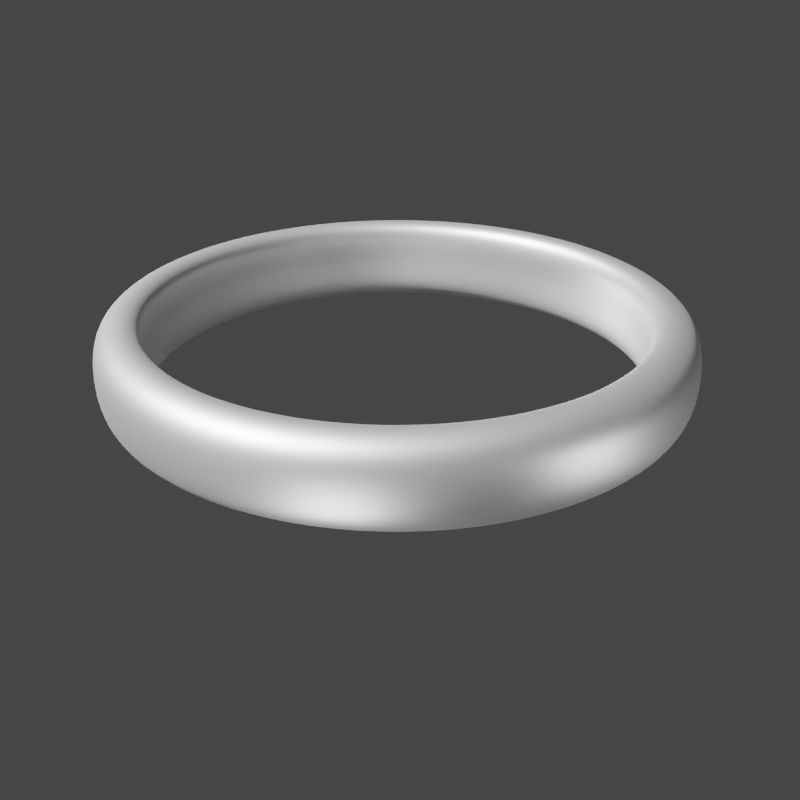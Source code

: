 # Source: misc.blend  (saved by Blender 3.3.6; exported with 4.5.12 LTS)
import bpy
from mathutils import Matrix  # noqa: F401  (used for matrix-valued properties, if any)

bpy.ops.wm.read_factory_settings(use_empty=True)
scene = bpy.context.scene
scene.name = 'Scene'

# ---- collections
col_collection = bpy.data.collections.new('Collection'); scene.collection.children.link(col_collection)
col_lights___camera = bpy.data.collections.new('lights + camera'); scene.collection.children.link(col_lights___camera)
col_parts = bpy.data.collections.new('Parts'); scene.collection.children.link(col_parts)

# ---- materials (node trees are filled in below, after node groups)
mat_material = bpy.data.materials.new('Material')
mat_material.alpha_threshold = 0.0
mat_material.use_transparent_shadow = False
mat_material.roughness = 0.5
mat_material.line_color = (0.0, 0.0, 0.0, 1.0)
mat_metal = bpy.data.materials.new('Metal')
mat_metal.use_transparent_shadow = False

# ---- node groups
ng_auto_smooth = bpy.data.node_groups.new('Auto Smooth', 'GeometryNodeTree')
_s = ng_auto_smooth.interface.new_socket(name='Geometry', in_out='OUTPUT', socket_type='NodeSocketGeometry')
_s = ng_auto_smooth.interface.new_socket(name='Geometry', in_out='INPUT', socket_type='NodeSocketGeometry')
_s = ng_auto_smooth.interface.new_socket(name='Angle', in_out='INPUT', socket_type='NodeSocketFloat')
_s.subtype = 'ANGLE'
_s.min_value = 0.0
_s.max_value = 3.142
ng_auto_smooth.is_modifier = True
_N = ng_auto_smooth.nodes; _L = ng_auto_smooth.links
n0 = _N.new('NodeGroupOutput'); n0.name = 'Group Output'; n0.location = (480, -100)
n1 = _N.new('NodeGroupInput'); n1.name = 'Group Input'; n1.location = (-420, -300)
n2 = _N.new('NodeGroupInput'); n2.name = 'Group Input.001'; n2.location = (-60, -100)
n3 = _N.new('GeometryNodeSetShadeSmooth'); n3.name = 'Set Shade Smooth'; n3.location = (120, -100)
n3.domain = 'EDGE'
n4 = _N.new('GeometryNodeSetShadeSmooth'); n4.name = 'Set Shade Smooth.001'; n4.location = (300, -100)
n5 = _N.new('GeometryNodeInputMeshEdgeAngle'); n5.name = 'Edge Angle'; n5.location = (-420, -220)
n6 = _N.new('GeometryNodeInputEdgeSmooth'); n6.name = 'Is Edge Smooth'; n6.location = (-60, -160)
n7 = _N.new('GeometryNodeInputShadeSmooth'); n7.name = 'Is Face Smooth'; n7.location = (-240, -340)
n8 = _N.new('FunctionNodeBooleanMath'); n8.name = 'Boolean Math'; n8.location = (-60, -220)
n9 = _N.new('FunctionNodeCompare'); n9.name = 'Compare'; n9.location = (-240, -180)
n9.operation = 'LESS_EQUAL'
_L.new(n5.outputs[0], n9.inputs[0])
_L.new(n4.outputs[0], n0.inputs[0])
_L.new(n1.outputs[1], n9.inputs[1])
_L.new(n9.outputs[0], n8.inputs[0])
_L.new(n7.outputs[0], n8.inputs[1])
_L.new(n2.outputs[0], n3.inputs[0])
_L.new(n6.outputs[0], n3.inputs[1])
_L.new(n3.outputs[0], n4.inputs[0])
_L.new(n8.outputs[0], n3.inputs[2])
n0.is_active_output = True

# ---- material node trees
mat_material.use_nodes = True; mat_material.node_tree.nodes.clear()
_N = mat_material.node_tree.nodes; _L = mat_material.node_tree.links
n0 = _N.new('ShaderNodeOutputMaterial'); n0.name = 'Material Output'; n0.location = (300, 300)
n1 = _N.new('ShaderNodeBsdfPrincipled'); n1.name = 'Principled BSDF'; n1.location = (10, 300)
n1.distribution = 'GGX'
n1.subsurface_method = 'RANDOM_WALK_SKIN'
n1.inputs[3].default_value = 1.45
n1.inputs[27].default_value = (0.0, 0.0, 0.0, 1.0)
n1.inputs[28].default_value = 1.0
_L.new(n1.outputs[0], n0.inputs[0])
n0.is_active_output = True
mat_metal.use_nodes = True; mat_metal.node_tree.nodes.clear()
_N = mat_metal.node_tree.nodes; _L = mat_metal.node_tree.links
n0 = _N.new('ShaderNodeBsdfPrincipled'); n0.name = 'Principled BSDF'; n0.location = (10, 300)
n0.distribution = 'GGX'
n0.subsurface_method = 'RANDOM_WALK_SKIN'
n0.inputs[1].default_value = 0.8819
n0.inputs[2].default_value = 0.5157
n0.inputs[3].default_value = 1.45
n0.inputs[27].default_value = (0.0, 0.0, 0.0, 1.0)
n0.inputs[28].default_value = 1.0
n1 = _N.new('ShaderNodeOutputMaterial'); n1.name = 'Material Output'; n1.location = (300, 300)
_L.new(n0.outputs[0], n1.inputs[0])
n1.is_active_output = True

# ---- world
world_world = bpy.data.worlds.new('World'); scene.world = world_world
world_world.use_nodes = True; world_world.node_tree.nodes.clear()
_N = world_world.node_tree.nodes; _L = world_world.node_tree.links
n0 = _N.new('ShaderNodeOutputWorld'); n0.name = 'World Output'; n0.location = (300, 300)
n1 = _N.new('ShaderNodeBackground'); n1.name = 'Background'; n1.location = (10, 300)
n1.inputs[0].default_value = (0.05088, 0.05088, 0.05088, 1.0)
_L.new(n1.outputs[0], n0.inputs[0])
n0.is_active_output = True
world_world.color = (0.05088, 0.05088, 0.05088)
world_world.use_sun_shadow = False
world_world.sun_shadow_jitter_overblur = 0.0

# ---- cameras
cam_camera = bpy.data.cameras.new('Camera')
cam_camera.clip_end = 100.0
cam_camera.ortho_scale = 7.314

# ---- lights
light_light = bpy.data.lights.new('Light', 'SUN')
light_light.transmission_factor = 0.0
light_light.angle = 0.1993
light_light.shadow_soft_size = 0.1
light_light.shadow_cascade_max_distance = 1000.0
light_point = bpy.data.lights.new('Point', 'POINT')
light_point.transmission_factor = 0.0
light_point.energy = 100.0
light_point.shadow_soft_size = 0.25
light_point.shadow_maximum_resolution = 0.006
light_point.use_absolute_resolution = True
light_point_001 = bpy.data.lights.new('Point.001', 'POINT')
light_point_001.transmission_factor = 0.0
light_point_001.energy = 20.0
light_point_001.shadow_soft_size = 0.25
light_point_001.shadow_maximum_resolution = 0.006
light_point_001.use_absolute_resolution = True
light_point_002 = bpy.data.lights.new('Point.002', 'POINT')
light_point_002.transmission_factor = 0.0
light_point_002.energy = 20.0
light_point_002.shadow_soft_size = 0.25
light_point_002.shadow_maximum_resolution = 0.006
light_point_002.use_absolute_resolution = True

# ---- meshes
me_cube = bpy.data.meshes.new('Cube')
me_cube.from_pydata([(3.023, 1.0, 0.9854), (3.023, 1.0, 0.0), (3.023, -1.0, 0.9854), (3.023, -1.0, 0.0), (-3.023, 1.0, 0.9854), (-3.023, 1.0, 0.0), (-3.023, -1.0, 0.9854), (-3.023, -1.0, 0.0), (2.047, 1.0, 0.0), (1.983, 1.0, 0.0), (2.015, 1.0, 0.0), (1.04, 1.0, 0.0), (0.9755, 1.0, 0.0), (1.008, 1.0, 0.0), (0.0321, 1.0, 0.0), (-0.0321, 1.0, 0.0), (0.0, 1.0, 0.0), (-0.9755, 1.0, 0.0), (-1.04, 1.0, 0.0), (-1.008, 1.0, 0.0), (-1.983, 1.0, 0.0), (-2.047, 1.0, 0.0), (-2.015, 1.0, 0.0), (2.047, -1.0, 0.9854), (1.983, -1.0, 0.9854), (2.015, -1.0, 0.9356), (1.04, -1.0, 0.9854), (0.9755, -1.0, 0.9854), (1.008, -1.0, 0.9356), (0.0321, -1.0, 0.9854), (-0.0321, -1.0, 0.9854), (0.0, -1.0, 0.9356), (-0.9755, -1.0, 0.9854), (-1.04, -1.0, 0.9854), (-1.008, -1.0, 0.9356), (-1.983, -1.0, 0.9854), (-2.047, -1.0, 0.9854), (-2.015, -1.0, 0.9356), (-1.983, -1.0, 0.0), (-2.047, -1.0, 0.0), (-2.015, -1.0, 0.0), (-0.9755, -1.0, 0.0), (-1.04, -1.0, 0.0), (-1.008, -1.0, 0.0), (0.0321, -1.0, 0.0), (-0.0321, -1.0, 0.0), (0.0, -1.0, 0.0), (1.04, -1.0, 0.0), (0.9755, -1.0, 0.0), (1.008, -1.0, 0.0), (2.047, -1.0, 0.0), (1.983, -1.0, 0.0), (2.015, -1.0, 0.0), (-2.047, 1.0, 0.9854), (-1.983, 1.0, 0.9854), (-2.015, 1.0, 0.9356), (-1.04, 1.0, 0.9854), (-0.9755, 1.0, 0.9854), (-1.008, 1.0, 0.9356), (-0.0321, 1.0, 0.9854), (0.0321, 1.0, 0.9854), (0.0, 1.0, 0.9356), (0.9755, 1.0, 0.9854), (1.04, 1.0, 0.9854), (1.008, 1.0, 0.9356), (1.983, 1.0, 0.9854), (2.047, 1.0, 0.9854), (2.015, 1.0, 0.9356)], [], [(53, 4, 6, 36), (7, 6, 4, 5), (11, 63, 65, 9), (1, 0, 2, 3), (11, 9, 51, 47), (0, 66, 23, 2), (5, 21, 39, 7), (20, 18, 42, 38), (17, 15, 45, 41), (14, 12, 48, 44), (5, 4, 53, 21), (20, 54, 56, 18), (17, 57, 59, 15), (14, 60, 62, 12), (8, 1, 3, 50), (65, 63, 26, 24), (3, 2, 23, 50), (59, 57, 32, 30), (56, 54, 35, 33), (39, 36, 6, 7), (51, 24, 26, 47), (62, 60, 29, 27), (48, 27, 29, 44), (45, 30, 32, 41), (42, 33, 35, 38), (54, 20, 22, 55), (55, 22, 21, 53), (57, 17, 19, 58), (58, 19, 18, 56), (60, 14, 16, 61), (61, 16, 15, 59), (63, 11, 13, 64), (64, 13, 12, 62), (66, 8, 10, 67), (67, 10, 9, 65), (20, 38, 40, 22), (22, 40, 39, 21), (17, 41, 43, 19), (19, 43, 42, 18), (14, 44, 46, 16), (16, 46, 45, 15), (11, 47, 49, 13), (13, 49, 48, 12), (8, 50, 52, 10), (10, 52, 51, 9), (24, 51, 52, 25), (25, 52, 50, 23), (27, 48, 49, 28), (28, 49, 47, 26), (30, 45, 46, 31), (31, 46, 44, 29), (33, 42, 43, 34), (34, 43, 41, 32), (36, 39, 40, 37), (37, 40, 38, 35), (65, 24, 25, 67), (67, 25, 23, 66), (62, 27, 28, 64), (64, 28, 26, 63), (59, 30, 31, 61), (61, 31, 29, 60), (56, 33, 34, 58), (58, 34, 32, 57), (53, 36, 37, 55), (55, 37, 35, 54), (8, 66, 0, 1)])
_uv = me_cube.uv_layers.new(name='UVMap')
_uv.uv.foreach_set('vector', [0.836, 0.5, 0.875, 0.5, 0.875, 0.75, 0.836, 0.75, 0.375, 0.0, 0.625, 0.0, 0.625, 0.25, 0.375, 0.25, 0.375, 0.4193, 0.625, 0.4193, 0.625, 0.4557, 0.375, 0.4557, 0.375, 0.5, 0.625, 0.5, 0.625, 0.75, 0.375, 0.75, 0.2943, 0.5, 0.3307, 0.5, 0.3307, 0.75, 0.2943, 0.75, 0.625, 0.5, 0.664, 0.5, 0.664, 0.75, 0.625, 0.75, 0.125, 0.5, 0.164, 0.5, 0.164, 0.75, 0.125, 0.75, 0.1693, 0.5, 0.2057, 0.5, 0.2057, 0.75, 0.1693, 0.75, 0.211, 0.5, 0.2473, 0.5, 0.2473, 0.75, 0.211, 0.75, 0.2527, 0.5, 0.289, 0.5, 0.289, 0.75, 0.2527, 0.75, 0.375, 0.25, 0.625, 0.25, 0.625, 0.289, 0.375, 0.289, 0.375, 0.2943, 0.625, 0.2943, 0.625, 0.3307, 0.375, 0.3307, 0.375, 0.336, 0.625, 0.336, 0.625, 0.3723, 0.375, 0.3723, 0.375, 0.3777, 0.625, 0.3777, 0.625, 0.414, 0.375, 0.414, 0.336, 0.5, 0.375, 0.5, 0.375, 0.75, 0.336, 0.75, 0.6693, 0.5, 0.7057, 0.5, 0.7057, 0.75, 0.6693, 0.75, 0.375, 0.75, 0.625, 0.75, 0.625, 0.789, 0.375, 0.789, 0.7527, 0.5, 0.789, 0.5, 0.789, 0.75, 0.7527, 0.75, 0.7943, 0.5, 0.8307, 0.5, 0.8307, 0.75, 0.7943, 0.75, 0.375, 0.961, 0.625, 0.961, 0.625, 1.0, 0.375, 1.0, 0.375, 0.7943, 0.625, 0.7943, 0.625, 0.8307, 0.375, 0.8307, 0.711, 0.5, 0.7473, 0.5, 0.7473, 0.75, 0.711, 0.75, 0.375, 0.836, 0.625, 0.836, 0.625, 0.8723, 0.375, 0.8723, 0.375, 0.8777, 0.625, 0.8777, 0.625, 0.914, 0.375, 0.914, 0.375, 0.9193, 0.625, 0.9193, 0.625, 0.9557, 0.375, 0.9557, 0.625, 0.2943, 0.375, 0.2943, 0.375, 0.2917, 0.625, 0.2917, 0.625, 0.2917, 0.375, 0.2917, 0.375, 0.289, 0.625, 0.289, 0.625, 0.336, 0.375, 0.336, 0.375, 0.3333, 0.625, 0.3333, 0.625, 0.3333, 0.375, 0.3333, 0.375, 0.3307, 0.625, 0.3307, 0.625, 0.3777, 0.375, 0.3777, 0.375, 0.375, 0.625, 0.375, 0.625, 0.375, 0.375, 0.375, 0.375, 0.3723, 0.625, 0.3723, 0.625, 0.4193, 0.375, 0.4193, 0.375, 0.4167, 0.625, 0.4167, 0.625, 0.4167, 0.375, 0.4167, 0.375, 0.414, 0.625, 0.414, 0.625, 0.461, 0.375, 0.461, 0.375, 0.4583, 0.625, 0.4583, 0.625, 0.4583, 0.375, 0.4583, 0.375, 0.4557, 0.625, 0.4557, 0.1693, 0.5, 0.1693, 0.75, 0.1667, 0.75, 0.1667, 0.5, 0.1667, 0.5, 0.1667, 0.75, 0.164, 0.75, 0.164, 0.5, 0.211, 0.5, 0.211, 0.75, 0.2083, 0.75, 0.2083, 0.5, 0.2083, 0.5, 0.2083, 0.75, 0.2057, 0.75, 0.2057, 0.5, 0.2527, 0.5, 0.2527, 0.75, 0.25, 0.75, 0.25, 0.5, 0.25, 0.5, 0.25, 0.75, 0.2473, 0.75, 0.2473, 0.5, 0.2943, 0.5, 0.2943, 0.75, 0.2917, 0.75, 0.2917, 0.5, 0.2917, 0.5, 0.2917, 0.75, 0.289, 0.75, 0.289, 0.5, 0.336, 0.5, 0.336, 0.75, 0.3333, 0.75, 0.3333, 0.5, 0.3333, 0.5, 0.3333, 0.75, 0.3307, 0.75, 0.3307, 0.5, 0.625, 0.7943, 0.375, 0.7943, 0.375, 0.7917, 0.625, 0.7917, 0.625, 0.7917, 0.375, 0.7917, 0.375, 0.789, 0.625, 0.789, 0.625, 0.836, 0.375, 0.836, 0.375, 0.8333, 0.625, 0.8333, 0.625, 0.8333, 0.375, 0.8333, 0.375, 0.8307, 0.625, 0.8307, 0.625, 0.8777, 0.375, 0.8777, 0.375, 0.875, 0.625, 0.875, 0.625, 0.875, 0.375, 0.875, 0.375, 0.8723, 0.625, 0.8723, 0.625, 0.9193, 0.375, 0.9193, 0.375, 0.9167, 0.625, 0.9167, 0.625, 0.9167, 0.375, 0.9167, 0.375, 0.914, 0.625, 0.914, 0.625, 0.961, 0.375, 0.961, 0.375, 0.9583, 0.625, 0.9583, 0.625, 0.9583, 0.375, 0.9583, 0.375, 0.9557, 0.625, 0.9557, 0.6693, 0.5, 0.6693, 0.75, 0.6667, 0.75, 0.6667, 0.5, 0.6667, 0.5, 0.6667, 0.75, 0.664, 0.75, 0.664, 0.5, 0.711, 0.5, 0.711, 0.75, 0.7083, 0.75, 0.7083, 0.5, 0.7083, 0.5, 0.7083, 0.75, 0.7057, 0.75, 0.7057, 0.5, 0.7527, 0.5, 0.7527, 0.75, 0.75, 0.75, 0.75, 0.5, 0.75, 0.5, 0.75, 0.75, 0.7473, 0.75, 0.7473, 0.5, 0.7943, 0.5, 0.7943, 0.75, 0.7917, 0.75, 0.7917, 0.5, 0.7917, 0.5, 0.7917, 0.75, 0.789, 0.75, 0.789, 0.5, 0.836, 0.5, 0.836, 0.75, 0.8333, 0.75, 0.8333, 0.5, 0.8333, 0.5, 0.8333, 0.75, 0.8307, 0.75, 0.8307, 0.5, 0.375, 0.461, 0.625, 0.461, 0.625, 0.5, 0.375, 0.5])
me_cube.materials.append(mat_material)
me_cube.use_mirror_vertex_groups = False
me_cube.update()
me_cube_001 = bpy.data.meshes.new('Cube.001')
me_cube_001.from_pydata([(-1.0, -1.0, -1.0), (-1.0, -1.0, 1.0), (-1.0, 1.0, -1.0), (-1.0, 1.0, 1.0), (1.0, -1.0, -1.0), (1.0, -1.0, 1.0), (1.0, 1.0, -1.0), (1.0, 1.0, 1.0)], [], [(0, 1, 3, 2), (2, 3, 7, 6), (6, 7, 5, 4), (4, 5, 1, 0), (2, 6, 4, 0), (7, 3, 1, 5)])
_uv = me_cube_001.uv_layers.new(name='UVMap')
_uv.uv.foreach_set('vector', [0.375, 0.0, 0.625, 0.0, 0.625, 0.25, 0.375, 0.25, 0.375, 0.25, 0.625, 0.25, 0.625, 0.5, 0.375, 0.5, 0.375, 0.5, 0.625, 0.5, 0.625, 0.75, 0.375, 0.75, 0.375, 0.75, 0.625, 0.75, 0.625, 1.0, 0.375, 1.0, 0.125, 0.5, 0.375, 0.5, 0.375, 0.75, 0.125, 0.75, 0.625, 0.5, 0.875, 0.5, 0.875, 0.75, 0.625, 0.75])
me_cube_001.update()
me_cube_002 = bpy.data.meshes.new('Cube.002')
me_cube_002.from_pydata([(-1.0, -1.0, -0.3562), (-1.0, -1.0, 0.3562), (-1.0, 1.0, -0.3562), (-1.0, 1.0, 0.3562), (1.0, -1.0, -0.3562), (1.0, -1.0, 0.3562), (1.0, 1.0, -0.3562), (1.0, 1.0, 0.3562), (-0.05865, 1.0, -0.3562), (0.05865, 1.0, -0.3562), (0.0, 1.0, -0.3562), (0.05865, 1.0, 0.3562), (-0.05865, 1.0, 0.3562), (0.0, 1.0, 0.2678), (0.05865, -1.0, -0.3562), (-0.05865, -1.0, -0.3562), (0.0, -1.0, -0.3562), (-0.05865, -1.0, 0.3562), (0.05865, -1.0, 0.3562), (0.0, -1.0, 0.2678), (-1.0, 0.2885, -0.3562), (-1.0, -0.2608, -0.3562), (-1.0, -0.2608, 0.3562), (-1.0, 0.2885, 0.3562), (1.0, -0.2608, -0.3562), (1.0, 0.2885, -0.3562), (1.0, 0.2885, 0.3562), (1.0, -0.2608, 0.3562), (-0.05865, 0.2885, 0.3562), (-0.05865, -0.2608, 0.3562), (0.0, -0.2608, 0.2678), (0.0, 0.2885, 0.2678), (0.05865, -0.2608, 0.3562), (0.05865, 0.2885, 0.3562), (0.05865, 0.2885, -0.3562), (0.05865, -0.2608, -0.3562), (0.0, -0.2608, -0.3562), (0.0, 0.2885, -0.3562), (-0.05865, -0.2608, -0.3562), (-0.05865, 0.2885, -0.3562), (-1.0, 0.2848, -0.3562), (-1.0, -0.257, -0.3562), (-1.0, 0.0, -0.3562), (-1.0, -0.257, 0.3562), (-1.0, 0.2848, 0.3562), (-1.0, 0.0, 0.3562), (1.0, -0.257, -0.3562), (1.0, 0.2848, -0.3562), (1.0, 0.0, -0.3562), (1.0, -0.257, 0.3562), (1.0, 0.2848, 0.3562), (1.0, 0.0, 0.3562), (-0.05865, -0.257, 0.3562), (-0.05865, 0.2848, 0.3562), (-0.05865, 0.0, 0.3562), (0.0, -0.257, 0.3558), (0.0, 0.2848, 0.3558), (0.0, 0.0, 0.3558), (0.05865, 0.2848, 0.3562), (0.05865, -0.257, 0.3562), (0.05865, 0.0, 0.3562), (0.05865, -0.257, -0.3562), (0.05865, 0.2848, -0.3562), (0.05865, 0.0, -0.3562), (0.0, -0.257, -0.3562), (0.0, 0.2848, -0.3562), (0.0, 0.0, -0.3562), (-0.05865, 0.2848, -0.3562), (-0.05865, -0.257, -0.3562), (-0.05865, 0.0, -0.3562)], [], [(20, 23, 3, 2), (27, 32, 18, 5), (24, 27, 5, 4), (21, 38, 15, 0), (4, 5, 18, 14), (29, 22, 1, 17), (9, 11, 7, 6), (15, 17, 1, 0), (35, 24, 4, 14), (29, 17, 19, 30), (30, 19, 18, 32), (35, 14, 16, 36), (36, 16, 15, 38), (17, 15, 16, 19), (19, 16, 14, 18), (11, 9, 10, 13), (13, 10, 8, 12), (2, 3, 12, 8), (10, 37, 39, 8), (9, 34, 37, 10), (34, 62, 65, 37), (13, 31, 33, 11), (61, 35, 36, 64), (12, 28, 31, 13), (28, 53, 56, 31), (9, 6, 25, 34), (46, 49, 27, 24), (12, 3, 23, 28), (34, 25, 47, 62), (2, 8, 39, 20), (28, 23, 44, 53), (6, 7, 26, 25), (49, 59, 32, 27), (7, 11, 33, 26), (26, 33, 58, 50), (0, 1, 22, 21), (41, 68, 38, 21), (20, 39, 67, 40), (52, 29, 30, 55), (61, 46, 24, 35), (40, 44, 23, 20), (52, 43, 22, 29), (25, 26, 50, 47), (31, 56, 58, 33), (55, 30, 32, 59), (37, 65, 67, 39), (64, 36, 38, 68), (44, 40, 42, 45), (45, 42, 41, 43), (59, 49, 51, 60), (60, 51, 50, 58), (49, 46, 48, 51), (51, 48, 47, 50), (68, 41, 42, 69), (69, 42, 40, 67), (43, 52, 54, 45), (45, 54, 53, 44), (46, 61, 63, 48), (48, 63, 62, 47), (52, 55, 57, 54), (54, 57, 56, 53), (55, 59, 60, 57), (57, 60, 58, 56), (61, 64, 66, 63), (63, 66, 65, 62), (64, 68, 69, 66), (66, 69, 67, 65), (21, 22, 43, 41)])
_uv = me_cube_002.uv_layers.new(name='UVMap')
_uv.uv.foreach_set('vector', [0.375, 0.1667, 0.625, 0.1667, 0.625, 0.25, 0.375, 0.25, 0.625, 0.6667, 0.7427, 0.6667, 0.7427, 0.75, 0.625, 0.75, 0.375, 0.6667, 0.625, 0.6667, 0.625, 0.75, 0.375, 0.75, 0.125, 0.6667, 0.2427, 0.6667, 0.2427, 0.75, 0.125, 0.75, 0.375, 0.75, 0.625, 0.75, 0.625, 0.8677, 0.375, 0.8677, 0.7573, 0.6667, 0.875, 0.6667, 0.875, 0.75, 0.7573, 0.75, 0.375, 0.3823, 0.625, 0.3823, 0.625, 0.5, 0.375, 0.5, 0.375, 0.8823, 0.625, 0.8823, 0.625, 1.0, 0.375, 1.0, 0.2573, 0.6667, 0.375, 0.6667, 0.375, 0.75, 0.2573, 0.75, 0.7573, 0.6667, 0.7573, 0.75, 0.75, 0.75, 0.75, 0.6667, 0.75, 0.6667, 0.75, 0.75, 0.7427, 0.75, 0.7427, 0.6667, 0.2573, 0.6667, 0.2573, 0.75, 0.25, 0.75, 0.25, 0.6667, 0.25, 0.6667, 0.25, 0.75, 0.2427, 0.75, 0.2427, 0.6667, 0.625, 0.8823, 0.375, 0.8823, 0.375, 0.875, 0.625, 0.875, 0.625, 0.875, 0.375, 0.875, 0.375, 0.8677, 0.625, 0.8677, 0.625, 0.3823, 0.375, 0.3823, 0.375, 0.375, 0.625, 0.375, 0.625, 0.375, 0.375, 0.375, 0.375, 0.3677, 0.625, 0.3677, 0.375, 0.25, 0.625, 0.25, 0.625, 0.3677, 0.375, 0.3677, 0.25, 0.5, 0.25, 0.5833, 0.2427, 0.5833, 0.2427, 0.5, 0.2573, 0.5, 0.2573, 0.5833, 0.25, 0.5833, 0.25, 0.5, 0.2573, 0.5833, 0.2573, 0.5838, 0.25, 0.5838, 0.25, 0.5833, 0.75, 0.5, 0.75, 0.5833, 0.7427, 0.5833, 0.7427, 0.5, 0.2573, 0.6662, 0.2573, 0.6667, 0.25, 0.6667, 0.25, 0.6662, 0.7573, 0.5, 0.7573, 0.5833, 0.75, 0.5833, 0.75, 0.5, 0.7573, 0.5833, 0.7573, 0.5838, 0.75, 0.5838, 0.75, 0.5833, 0.2573, 0.5, 0.375, 0.5, 0.375, 0.5833, 0.2573, 0.5833, 0.375, 0.6662, 0.625, 0.6662, 0.625, 0.6667, 0.375, 0.6667, 0.7573, 0.5, 0.875, 0.5, 0.875, 0.5833, 0.7573, 0.5833, 0.2573, 0.5833, 0.375, 0.5833, 0.375, 0.5838, 0.2573, 0.5838, 0.125, 0.5, 0.2427, 0.5, 0.2427, 0.5833, 0.125, 0.5833, 0.7573, 0.5833, 0.875, 0.5833, 0.875, 0.5838, 0.7573, 0.5838, 0.375, 0.5, 0.625, 0.5, 0.625, 0.5833, 0.375, 0.5833, 0.625, 0.6662, 0.7427, 0.6662, 0.7427, 0.6667, 0.625, 0.6667, 0.625, 0.5, 0.7427, 0.5, 0.7427, 0.5833, 0.625, 0.5833, 0.625, 0.5833, 0.7427, 0.5833, 0.7427, 0.5838, 0.625, 0.5838, 0.375, 0.0, 0.625, 0.0, 0.625, 0.08333, 0.375, 0.08333, 0.125, 0.6662, 0.2427, 0.6662, 0.2427, 0.6667, 0.125, 0.6667, 0.125, 0.5833, 0.2427, 0.5833, 0.2427, 0.5838, 0.125, 0.5838, 0.7573, 0.6662, 0.7573, 0.6667, 0.75, 0.6667, 0.75, 0.6662, 0.2573, 0.6662, 0.375, 0.6662, 0.375, 0.6667, 0.2573, 0.6667, 0.375, 0.1662, 0.625, 0.1662, 0.625, 0.1667, 0.375, 0.1667, 0.7573, 0.6662, 0.875, 0.6662, 0.875, 0.6667, 0.7573, 0.6667, 0.375, 0.5833, 0.625, 0.5833, 0.625, 0.5838, 0.375, 0.5838, 0.75, 0.5833, 0.75, 0.5838, 0.7427, 0.5838, 0.7427, 0.5833, 0.75, 0.6662, 0.75, 0.6667, 0.7427, 0.6667, 0.7427, 0.6662, 0.25, 0.5833, 0.25, 0.5838, 0.2427, 0.5838, 0.2427, 0.5833, 0.25, 0.6662, 0.25, 0.6667, 0.2427, 0.6667, 0.2427, 0.6662, 0.625, 0.1662, 0.375, 0.1662, 0.375, 0.125, 0.625, 0.125, 0.625, 0.125, 0.375, 0.125, 0.375, 0.0838, 0.625, 0.0838, 0.7427, 0.6662, 0.625, 0.6662, 0.625, 0.625, 0.7427, 0.625, 0.7427, 0.625, 0.625, 0.625, 0.625, 0.5838, 0.7427, 0.5838, 0.625, 0.6662, 0.375, 0.6662, 0.375, 0.625, 0.625, 0.625, 0.625, 0.625, 0.375, 0.625, 0.375, 0.5838, 0.625, 0.5838, 0.2427, 0.6662, 0.125, 0.6662, 0.125, 0.625, 0.2427, 0.625, 0.2427, 0.625, 0.125, 0.625, 0.125, 0.5838, 0.2427, 0.5838, 0.875, 0.6662, 0.7573, 0.6662, 0.7573, 0.625, 0.875, 0.625, 0.875, 0.625, 0.7573, 0.625, 0.7573, 0.5838, 0.875, 0.5838, 0.375, 0.6662, 0.2573, 0.6662, 0.2573, 0.625, 0.375, 0.625, 0.375, 0.625, 0.2573, 0.625, 0.2573, 0.5838, 0.375, 0.5838, 0.7573, 0.6662, 0.75, 0.6662, 0.75, 0.625, 0.7573, 0.625, 0.7573, 0.625, 0.75, 0.625, 0.75, 0.5838, 0.7573, 0.5838, 0.75, 0.6662, 0.7427, 0.6662, 0.7427, 0.625, 0.75, 0.625, 0.75, 0.625, 0.7427, 0.625, 0.7427, 0.5838, 0.75, 0.5838, 0.2573, 0.6662, 0.25, 0.6662, 0.25, 0.625, 0.2573, 0.625, 0.2573, 0.625, 0.25, 0.625, 0.25, 0.5838, 0.2573, 0.5838, 0.25, 0.6662, 0.2427, 0.6662, 0.2427, 0.625, 0.25, 0.625, 0.25, 0.625, 0.2427, 0.625, 0.2427, 0.5838, 0.25, 0.5838, 0.375, 0.08333, 0.625, 0.08333, 0.625, 0.0838, 0.375, 0.0838])
me_cube_002.update()
me_cube_004 = bpy.data.meshes.new('Cube.004')
me_cube_004.from_pydata([(-1.0, -1.0, -0.3562), (-1.0, -1.0, 0.3562), (-1.0, 1.0, -0.3562), (-1.0, 1.0, 0.3562), (1.0, -1.0, -0.3562), (1.0, -1.0, 0.3562), (1.0, 1.0, -0.3562), (1.0, 1.0, 0.3562), (-0.05865, 1.0, -0.3562), (0.05865, 1.0, -0.3562), (0.0, 1.0, -0.3562), (0.05865, 1.0, 0.3562), (-0.05865, 1.0, 0.3562), (0.0, 1.0, 0.2678), (0.05865, -1.0, -0.3562), (-0.05865, -1.0, -0.3562), (0.0, -1.0, -0.3562), (-0.05865, -1.0, 0.3562), (0.05865, -1.0, 0.3562), (0.0, -1.0, 0.2678), (-1.0, 0.3333, -0.3562), (-1.0, -0.3333, -0.3562), (-1.0, -0.3333, 0.3562), (-1.0, 0.3333, 0.3562), (1.0, -0.3333, -0.3562), (1.0, 0.3333, -0.3562), (1.0, 0.3333, 0.3562), (1.0, -0.3333, 0.3562), (-0.05865, 0.3333, 0.3562), (-0.05865, -0.3333, 0.3562), (0.0, -0.3333, 0.2678), (0.0, 0.3333, 0.2678), (0.05865, -0.3333, 0.3562), (0.05865, 0.3333, 0.3562), (0.05865, 0.3333, -0.3562), (0.05865, -0.3333, -0.3562), (0.0, -0.3333, -0.3562), (0.0, 0.3333, -0.3562), (-0.05865, -0.3333, -0.3562), (-0.05865, 0.3333, -0.3562), (-1.0, 0.3296, -0.3562), (-1.0, -0.3296, -0.3562), (-1.0, 0.0, -0.3562), (-1.0, -0.3296, 0.3562), (-1.0, 0.3296, 0.3562), (-1.0, 0.0, 0.3562), (1.0, -0.3296, -0.3562), (1.0, 0.3296, -0.3562), (1.0, 0.0, -0.3562), (1.0, -0.3296, 0.3562), (1.0, 0.3296, 0.3562), (1.0, 0.0, 0.3562), (-0.05865, -0.3296, 0.3562), (-0.05865, 0.3296, 0.3562), (-0.05865, 0.0, 0.3562), (0.0, -0.3296, 0.3558), (0.0, 0.3296, 0.3558), (0.0, 0.0, 0.3558), (0.05865, 0.3296, 0.3562), (0.05865, -0.3296, 0.3562), (0.05865, 0.0, 0.3562), (0.05865, -0.3296, -0.3562), (0.05865, 0.3296, -0.3562), (0.05865, 0.0, -0.3562), (0.0, -0.3296, -0.3562), (0.0, 0.3296, -0.3562), (0.0, 0.0, -0.3562), (-0.05865, 0.3296, -0.3562), (-0.05865, -0.3296, -0.3562), (-0.05865, 0.0, -0.3562)], [], [(20, 23, 3, 2), (27, 32, 18, 5), (24, 27, 5, 4), (21, 38, 15, 0), (4, 5, 18, 14), (29, 22, 1, 17), (9, 11, 7, 6), (15, 17, 1, 0), (35, 24, 4, 14), (29, 17, 19, 30), (30, 19, 18, 32), (35, 14, 16, 36), (36, 16, 15, 38), (17, 15, 16, 19), (19, 16, 14, 18), (11, 9, 10, 13), (13, 10, 8, 12), (2, 3, 12, 8), (10, 37, 39, 8), (9, 34, 37, 10), (34, 62, 65, 37), (13, 31, 33, 11), (61, 35, 36, 64), (12, 28, 31, 13), (28, 53, 56, 31), (9, 6, 25, 34), (46, 49, 27, 24), (12, 3, 23, 28), (34, 25, 47, 62), (2, 8, 39, 20), (28, 23, 44, 53), (6, 7, 26, 25), (49, 59, 32, 27), (7, 11, 33, 26), (26, 33, 58, 50), (0, 1, 22, 21), (41, 68, 38, 21), (20, 39, 67, 40), (52, 29, 30, 55), (61, 46, 24, 35), (40, 44, 23, 20), (52, 43, 22, 29), (25, 26, 50, 47), (31, 56, 58, 33), (55, 30, 32, 59), (37, 65, 67, 39), (64, 36, 38, 68), (44, 40, 42, 45), (45, 42, 41, 43), (59, 49, 51, 60), (60, 51, 50, 58), (49, 46, 48, 51), (51, 48, 47, 50), (68, 41, 42, 69), (69, 42, 40, 67), (43, 52, 54, 45), (45, 54, 53, 44), (46, 61, 63, 48), (48, 63, 62, 47), (52, 55, 57, 54), (54, 57, 56, 53), (55, 59, 60, 57), (57, 60, 58, 56), (61, 64, 66, 63), (63, 66, 65, 62), (64, 68, 69, 66), (66, 69, 67, 65), (21, 22, 43, 41)])
_uv = me_cube_004.uv_layers.new(name='UVMap')
_uv.uv.foreach_set('vector', [0.375, 0.1667, 0.625, 0.1667, 0.625, 0.25, 0.375, 0.25, 0.625, 0.6667, 0.7427, 0.6667, 0.7427, 0.75, 0.625, 0.75, 0.375, 0.6667, 0.625, 0.6667, 0.625, 0.75, 0.375, 0.75, 0.125, 0.6667, 0.2427, 0.6667, 0.2427, 0.75, 0.125, 0.75, 0.375, 0.75, 0.625, 0.75, 0.625, 0.8677, 0.375, 0.8677, 0.7573, 0.6667, 0.875, 0.6667, 0.875, 0.75, 0.7573, 0.75, 0.375, 0.3823, 0.625, 0.3823, 0.625, 0.5, 0.375, 0.5, 0.375, 0.8823, 0.625, 0.8823, 0.625, 1.0, 0.375, 1.0, 0.2573, 0.6667, 0.375, 0.6667, 0.375, 0.75, 0.2573, 0.75, 0.7573, 0.6667, 0.7573, 0.75, 0.75, 0.75, 0.75, 0.6667, 0.75, 0.6667, 0.75, 0.75, 0.7427, 0.75, 0.7427, 0.6667, 0.2573, 0.6667, 0.2573, 0.75, 0.25, 0.75, 0.25, 0.6667, 0.25, 0.6667, 0.25, 0.75, 0.2427, 0.75, 0.2427, 0.6667, 0.625, 0.8823, 0.375, 0.8823, 0.375, 0.875, 0.625, 0.875, 0.625, 0.875, 0.375, 0.875, 0.375, 0.8677, 0.625, 0.8677, 0.625, 0.3823, 0.375, 0.3823, 0.375, 0.375, 0.625, 0.375, 0.625, 0.375, 0.375, 0.375, 0.375, 0.3677, 0.625, 0.3677, 0.375, 0.25, 0.625, 0.25, 0.625, 0.3677, 0.375, 0.3677, 0.25, 0.5, 0.25, 0.5833, 0.2427, 0.5833, 0.2427, 0.5, 0.2573, 0.5, 0.2573, 0.5833, 0.25, 0.5833, 0.25, 0.5, 0.2573, 0.5833, 0.2573, 0.5838, 0.25, 0.5838, 0.25, 0.5833, 0.75, 0.5, 0.75, 0.5833, 0.7427, 0.5833, 0.7427, 0.5, 0.2573, 0.6662, 0.2573, 0.6667, 0.25, 0.6667, 0.25, 0.6662, 0.7573, 0.5, 0.7573, 0.5833, 0.75, 0.5833, 0.75, 0.5, 0.7573, 0.5833, 0.7573, 0.5838, 0.75, 0.5838, 0.75, 0.5833, 0.2573, 0.5, 0.375, 0.5, 0.375, 0.5833, 0.2573, 0.5833, 0.375, 0.6662, 0.625, 0.6662, 0.625, 0.6667, 0.375, 0.6667, 0.7573, 0.5, 0.875, 0.5, 0.875, 0.5833, 0.7573, 0.5833, 0.2573, 0.5833, 0.375, 0.5833, 0.375, 0.5838, 0.2573, 0.5838, 0.125, 0.5, 0.2427, 0.5, 0.2427, 0.5833, 0.125, 0.5833, 0.7573, 0.5833, 0.875, 0.5833, 0.875, 0.5838, 0.7573, 0.5838, 0.375, 0.5, 0.625, 0.5, 0.625, 0.5833, 0.375, 0.5833, 0.625, 0.6662, 0.7427, 0.6662, 0.7427, 0.6667, 0.625, 0.6667, 0.625, 0.5, 0.7427, 0.5, 0.7427, 0.5833, 0.625, 0.5833, 0.625, 0.5833, 0.7427, 0.5833, 0.7427, 0.5838, 0.625, 0.5838, 0.375, 0.0, 0.625, 0.0, 0.625, 0.08333, 0.375, 0.08333, 0.125, 0.6662, 0.2427, 0.6662, 0.2427, 0.6667, 0.125, 0.6667, 0.125, 0.5833, 0.2427, 0.5833, 0.2427, 0.5838, 0.125, 0.5838, 0.7573, 0.6662, 0.7573, 0.6667, 0.75, 0.6667, 0.75, 0.6662, 0.2573, 0.6662, 0.375, 0.6662, 0.375, 0.6667, 0.2573, 0.6667, 0.375, 0.1662, 0.625, 0.1662, 0.625, 0.1667, 0.375, 0.1667, 0.7573, 0.6662, 0.875, 0.6662, 0.875, 0.6667, 0.7573, 0.6667, 0.375, 0.5833, 0.625, 0.5833, 0.625, 0.5838, 0.375, 0.5838, 0.75, 0.5833, 0.75, 0.5838, 0.7427, 0.5838, 0.7427, 0.5833, 0.75, 0.6662, 0.75, 0.6667, 0.7427, 0.6667, 0.7427, 0.6662, 0.25, 0.5833, 0.25, 0.5838, 0.2427, 0.5838, 0.2427, 0.5833, 0.25, 0.6662, 0.25, 0.6667, 0.2427, 0.6667, 0.2427, 0.6662, 0.625, 0.1662, 0.375, 0.1662, 0.375, 0.125, 0.625, 0.125, 0.625, 0.125, 0.375, 0.125, 0.375, 0.0838, 0.625, 0.0838, 0.7427, 0.6662, 0.625, 0.6662, 0.625, 0.625, 0.7427, 0.625, 0.7427, 0.625, 0.625, 0.625, 0.625, 0.5838, 0.7427, 0.5838, 0.625, 0.6662, 0.375, 0.6662, 0.375, 0.625, 0.625, 0.625, 0.625, 0.625, 0.375, 0.625, 0.375, 0.5838, 0.625, 0.5838, 0.2427, 0.6662, 0.125, 0.6662, 0.125, 0.625, 0.2427, 0.625, 0.2427, 0.625, 0.125, 0.625, 0.125, 0.5838, 0.2427, 0.5838, 0.875, 0.6662, 0.7573, 0.6662, 0.7573, 0.625, 0.875, 0.625, 0.875, 0.625, 0.7573, 0.625, 0.7573, 0.5838, 0.875, 0.5838, 0.375, 0.6662, 0.2573, 0.6662, 0.2573, 0.625, 0.375, 0.625, 0.375, 0.625, 0.2573, 0.625, 0.2573, 0.5838, 0.375, 0.5838, 0.7573, 0.6662, 0.75, 0.6662, 0.75, 0.625, 0.7573, 0.625, 0.7573, 0.625, 0.75, 0.625, 0.75, 0.5838, 0.7573, 0.5838, 0.75, 0.6662, 0.7427, 0.6662, 0.7427, 0.625, 0.75, 0.625, 0.75, 0.625, 0.7427, 0.625, 0.7427, 0.5838, 0.75, 0.5838, 0.2573, 0.6662, 0.25, 0.6662, 0.25, 0.625, 0.2573, 0.625, 0.2573, 0.625, 0.25, 0.625, 0.25, 0.5838, 0.2573, 0.5838, 0.25, 0.6662, 0.2427, 0.6662, 0.2427, 0.625, 0.25, 0.625, 0.25, 0.625, 0.2427, 0.625, 0.2427, 0.5838, 0.25, 0.5838, 0.375, 0.08333, 0.625, 0.08333, 0.625, 0.0838, 0.375, 0.0838])
me_cube_004.update()
me_circle = bpy.data.meshes.new('Circle')
me_circle.from_pydata([(0.0, 1.0, 0.0), (-0.1951, 0.9808, 0.0), (-0.3827, 0.9239, 0.0), (-0.5556, 0.8315, 0.0), (-0.7071, 0.7071, 0.0), (-0.8315, 0.5556, 0.0), (-0.9239, 0.3827, 0.0), (-0.9808, 0.1951, 0.0), (-1.0, 0.0, 0.0), (-0.9808, -0.1951, 0.0), (-0.9239, -0.3827, 0.0), (-0.8315, -0.5556, 0.0), (-0.7071, -0.7071, 0.0), (-0.5556, -0.8315, 0.0), (-0.3827, -0.9239, 0.0), (-0.1951, -0.9808, 0.0), (0.0, -1.0, 0.0), (0.1951, -0.9808, 0.0), (0.3827, -0.9239, 0.0), (0.5556, -0.8315, 0.0), (0.7071, -0.7071, 0.0), (0.8315, -0.5556, 0.0), (0.9239, -0.3827, 0.0), (0.9808, -0.1951, 0.0), (1.0, 0.0, 0.0), (0.9808, 0.1951, 0.0), (0.9239, 0.3827, 0.0), (0.8315, 0.5556, 0.0), (0.7071, 0.7071, 0.0), (0.5556, 0.8315, 0.0), (0.3827, 0.9239, 0.0), (0.1951, 0.9808, 0.0), (5.432e-09, 0.835, -0.02232), (-0.1629, 0.8189, -0.02232), (-0.3195, 0.7714, -0.02232), (-0.4639, 0.6943, -0.02232), (-0.5904, 0.5904, -0.02232), (-0.6943, 0.4639, -0.02232), (-0.7714, 0.3195, -0.02232), (-0.8189, 0.1629, -0.02232), (-0.835, 5.017e-09, -0.02232), (-0.8189, -0.1629, -0.02232), (-0.7714, -0.3195, -0.02232), (-0.6943, -0.4639, -0.02232), (-0.5904, -0.5904, -0.02232), (-0.4639, -0.6943, -0.02232), (-0.3195, -0.7714, -0.02232), (-0.1629, -0.8189, -0.02232), (5.432e-09, -0.835, -0.02232), (0.1629, -0.8189, -0.02232), (0.3195, -0.7714, -0.02232), (0.4639, -0.6943, -0.02232), (0.5904, -0.5904, -0.02232), (0.6943, -0.4639, -0.02232), (0.7714, -0.3195, -0.02232), (0.8189, -0.1629, -0.02232), (0.835, 5.017e-09, -0.02232), (0.8189, 0.1629, -0.02232), (0.7714, 0.3195, -0.02232), (0.6943, 0.4639, -0.02232), (0.5904, 0.5904, -0.02232), (0.4639, 0.6943, -0.02232), (0.3195, 0.7714, -0.02232), (0.1629, 0.8189, -0.02232), (-0.1951, 0.9808, 0.2926), (0.0, 1.0, 0.2926), (-0.3827, 0.9239, 0.2926), (-0.5556, 0.8315, 0.2926), (-0.7071, 0.7071, 0.2926), (-0.8315, 0.5556, 0.2926), (-0.9239, 0.3827, 0.2926), (-0.9808, 0.1951, 0.2926), (-1.0, 0.0, 0.2926), (-0.9808, -0.1951, 0.2926), (-0.9239, -0.3827, 0.2926), (-0.8315, -0.5556, 0.2926), (-0.7071, -0.7071, 0.2926), (-0.5556, -0.8315, 0.2926), (-0.3827, -0.9239, 0.2926), (-0.1951, -0.9808, 0.2926), (0.0, -1.0, 0.2926), (0.1951, -0.9808, 0.2926), (0.3827, -0.9239, 0.2926), (0.5556, -0.8315, 0.2926), (0.7071, -0.7071, 0.2926), (0.8315, -0.5556, 0.2926), (0.9239, -0.3827, 0.2926), (0.9808, -0.1951, 0.2926), (1.0, 0.0, 0.2926), (0.9808, 0.1951, 0.2926), (0.9239, 0.3827, 0.2926), (0.8315, 0.5556, 0.2926), (0.7071, 0.7071, 0.2926), (0.5556, 0.8315, 0.2926), (0.3827, 0.9239, 0.2926), (0.1951, 0.9808, 0.2926), (-0.1629, 0.8189, 0.3149), (5.432e-09, 0.835, 0.3149), (-0.3195, 0.7714, 0.3149), (-0.4639, 0.6943, 0.3149), (-0.5904, 0.5904, 0.3149), (-0.6943, 0.4639, 0.3149), (-0.7714, 0.3195, 0.3149), (-0.8189, 0.1629, 0.3149), (-0.835, 5.017e-09, 0.3149), (-0.8189, -0.1629, 0.3149), (-0.7714, -0.3195, 0.3149), (-0.6943, -0.4639, 0.3149), (-0.5904, -0.5904, 0.3149), (-0.4639, -0.6943, 0.3149), (-0.3195, -0.7714, 0.3149), (-0.1629, -0.8189, 0.3149), (5.432e-09, -0.835, 0.3149), (0.1629, -0.8189, 0.3149), (0.3195, -0.7714, 0.3149), (0.4639, -0.6943, 0.3149), (0.5904, -0.5904, 0.3149), (0.6943, -0.4639, 0.3149), (0.7714, -0.3195, 0.3149), (0.8189, -0.1629, 0.3149), (0.835, 5.017e-09, 0.3149), (0.8189, 0.1629, 0.3149), (0.7714, 0.3195, 0.3149), (0.6943, 0.4639, 0.3149), (0.5904, 0.5904, 0.3149), (0.4639, 0.6943, 0.3149), (0.3195, 0.7714, 0.3149), (0.1629, 0.8189, 0.3149), (0.8494, 0.5676, 0.1463), (0.9438, 0.3909, 0.1463), (-0.1993, 1.002, 0.1463), (1.607e-10, 1.022, 0.1463), (0.7224, 0.7224, 0.1463), (-0.3909, 0.9438, 0.1463), (0.5676, 0.8494, 0.1463), (-0.5676, 0.8494, 0.1463), (0.3909, 0.9438, 0.1463), (-0.7224, 0.7224, 0.1463), (0.1993, 1.002, 0.1463), (-0.8494, 0.5676, 0.1463), (-0.9438, 0.3909, 0.1463), (-1.002, 0.1993, 0.1463), (-1.022, 2.21e-10, 0.1463), (-1.002, -0.1993, 0.1463), (-0.9438, -0.3909, 0.1463), (-0.8494, -0.5676, 0.1463), (-0.7224, -0.7224, 0.1463), (-0.5676, -0.8494, 0.1463), (-0.3909, -0.9438, 0.1463), (-0.1993, -1.002, 0.1463), (1.607e-10, -1.022, 0.1463), (0.1993, -1.002, 0.1463), (0.3909, -0.9438, 0.1463), (0.5676, -0.8494, 0.1463), (0.7224, -0.7224, 0.1463), (0.8494, -0.5676, 0.1463), (0.9438, -0.3909, 0.1463), (1.002, -0.1993, 0.1463), (1.022, 2.21e-10, 0.1463), (1.002, 0.1993, 0.1463), (0.6064, -0.6064, 0.1463), (0.713, -0.4764, 0.1463), (0.7923, -0.3282, 0.1463), (0.8411, -0.1673, 0.1463), (0.8575, 5.253e-09, 0.1463), (0.8411, 0.1673, 0.1463), (0.7923, 0.3282, 0.1463), (0.713, 0.4764, 0.1463), (6.057e-09, 0.8575, 0.1463), (-0.1673, 0.8411, 0.1463), (0.6064, 0.6064, 0.1463), (-0.3282, 0.7923, 0.1463), (0.4764, 0.713, 0.1463), (-0.4764, 0.713, 0.1463), (0.3282, 0.7923, 0.1463), (-0.6064, 0.6064, 0.1463), (0.1673, 0.8411, 0.1463), (-0.713, 0.4764, 0.1463), (-0.7923, 0.3282, 0.1463), (-0.8411, 0.1673, 0.1463), (-0.8575, 5.253e-09, 0.1463), (-0.8411, -0.1673, 0.1463), (-0.7923, -0.3282, 0.1463), (-0.713, -0.4764, 0.1463), (-0.6064, -0.6064, 0.1463), (-0.4764, -0.713, 0.1463), (-0.3282, -0.7923, 0.1463), (-0.1673, -0.8411, 0.1463), (6.057e-09, -0.8575, 0.1463), (0.1673, -0.8411, 0.1463), (0.3282, -0.7923, 0.1463), (0.4764, -0.713, 0.1463)], [], [(7, 39, 40, 8), (21, 53, 54, 22), (8, 40, 41, 9), (22, 54, 55, 23), (9, 41, 42, 10), (23, 55, 56, 24), (10, 42, 43, 11), (24, 56, 57, 25), (11, 43, 44, 12), (25, 57, 58, 26), (12, 44, 45, 13), (26, 58, 59, 27), (13, 45, 46, 14), (0, 32, 33, 1), (27, 59, 60, 28), (14, 46, 47, 15), (1, 33, 34, 2), (28, 60, 61, 29), (15, 47, 48, 16), (2, 34, 35, 3), (29, 61, 62, 30), (16, 48, 49, 17), (3, 35, 36, 4), (30, 62, 63, 31), (17, 49, 50, 18), (4, 36, 37, 5), (31, 63, 32, 0), (18, 50, 51, 19), (5, 37, 38, 6), (19, 51, 52, 20), (6, 38, 39, 7), (20, 52, 53, 21), (71, 72, 104, 103), (85, 86, 118, 117), (72, 73, 105, 104), (86, 87, 119, 118), (73, 74, 106, 105), (87, 88, 120, 119), (74, 75, 107, 106), (88, 89, 121, 120), (75, 76, 108, 107), (89, 90, 122, 121), (76, 77, 109, 108), (90, 91, 123, 122), (77, 78, 110, 109), (65, 64, 96, 97), (91, 92, 124, 123), (78, 79, 111, 110), (64, 66, 98, 96), (92, 93, 125, 124), (79, 80, 112, 111), (66, 67, 99, 98), (93, 94, 126, 125), (80, 81, 113, 112), (67, 68, 100, 99), (94, 95, 127, 126), (81, 82, 114, 113), (68, 69, 101, 100), (95, 65, 97, 127), (82, 83, 115, 114), (69, 70, 102, 101), (83, 84, 116, 115), (70, 71, 103, 102), (84, 85, 117, 116), (161, 160, 116, 117), (129, 128, 91, 90), (131, 130, 64, 65), (162, 161, 117, 118), (128, 132, 92, 91), (130, 133, 66, 64), (163, 162, 118, 119), (132, 134, 93, 92), (133, 135, 67, 66), (164, 163, 119, 120), (134, 136, 94, 93), (135, 137, 68, 67), (165, 164, 120, 121), (136, 138, 95, 94), (137, 139, 69, 68), (166, 165, 121, 122), (138, 131, 65, 95), (139, 140, 70, 69), (167, 166, 122, 123), (169, 168, 97, 96), (140, 141, 71, 70), (170, 167, 123, 124), (171, 169, 96, 98), (141, 142, 72, 71), (172, 170, 124, 125), (173, 171, 98, 99), (142, 143, 73, 72), (174, 172, 125, 126), (175, 173, 99, 100), (143, 144, 74, 73), (176, 174, 126, 127), (177, 175, 100, 101), (144, 145, 75, 74), (168, 176, 127, 97), (178, 177, 101, 102), (145, 146, 76, 75), (179, 178, 102, 103), (146, 147, 77, 76), (180, 179, 103, 104), (147, 148, 78, 77), (181, 180, 104, 105), (148, 149, 79, 78), (182, 181, 105, 106), (149, 150, 80, 79), (183, 182, 106, 107), (150, 151, 81, 80), (184, 183, 107, 108), (151, 152, 82, 81), (185, 184, 108, 109), (152, 153, 83, 82), (186, 185, 109, 110), (153, 154, 84, 83), (187, 186, 110, 111), (154, 155, 85, 84), (188, 187, 111, 112), (155, 156, 86, 85), (189, 188, 112, 113), (156, 157, 87, 86), (190, 189, 113, 114), (157, 158, 88, 87), (191, 190, 114, 115), (158, 159, 89, 88), (160, 191, 115, 116), (159, 129, 90, 89), (25, 26, 129, 159), (24, 25, 159, 158), (23, 24, 158, 157), (22, 23, 157, 156), (21, 22, 156, 155), (20, 21, 155, 154), (19, 20, 154, 153), (18, 19, 153, 152), (17, 18, 152, 151), (16, 17, 151, 150), (15, 16, 150, 149), (14, 15, 149, 148), (13, 14, 148, 147), (12, 13, 147, 146), (11, 12, 146, 145), (10, 11, 145, 144), (9, 10, 144, 143), (8, 9, 143, 142), (7, 8, 142, 141), (6, 7, 141, 140), (5, 6, 140, 139), (31, 0, 131, 138), (4, 5, 139, 137), (30, 31, 138, 136), (3, 4, 137, 135), (29, 30, 136, 134), (2, 3, 135, 133), (28, 29, 134, 132), (1, 2, 133, 130), (27, 28, 132, 128), (0, 1, 130, 131), (26, 27, 128, 129), (52, 51, 191, 160), (51, 50, 190, 191), (50, 49, 189, 190), (49, 48, 188, 189), (48, 47, 187, 188), (47, 46, 186, 187), (46, 45, 185, 186), (45, 44, 184, 185), (44, 43, 183, 184), (43, 42, 182, 183), (42, 41, 181, 182), (41, 40, 180, 181), (40, 39, 179, 180), (39, 38, 178, 179), (38, 37, 177, 178), (32, 63, 176, 168), (37, 36, 175, 177), (63, 62, 174, 176), (36, 35, 173, 175), (62, 61, 172, 174), (35, 34, 171, 173), (61, 60, 170, 172), (34, 33, 169, 171), (60, 59, 167, 170), (33, 32, 168, 169), (59, 58, 166, 167), (58, 57, 165, 166), (57, 56, 164, 165), (56, 55, 163, 164), (55, 54, 162, 163), (54, 53, 161, 162), (53, 52, 160, 161)])
me_circle.polygons.foreach_set('use_smooth', [True] * 192)
_uv = me_circle.uv_layers.new(name='UVMap')
_uv.uv.foreach_set('vector', [0.0, 0.0, 0.0, 0.0, 0.0, 0.0, 0.0, 0.0, 0.0, 0.0, 0.0, 0.0, 0.0, 0.0, 0.0, 0.0, 0.0, 0.0, 0.0, 0.0, 0.0, 0.0, 0.0, 0.0, 0.0, 0.0, 0.0, 0.0, 0.0, 0.0, 0.0, 0.0, 0.0, 0.0, 0.0, 0.0, 0.0, 0.0, 0.0, 0.0, 0.0, 0.0, 0.0, 0.0, 0.0, 0.0, 0.0, 0.0, 0.0, 0.0, 0.0, 0.0, 0.0, 0.0, 0.0, 0.0, 0.0, 0.0, 0.0, 0.0, 0.0, 0.0, 0.0, 0.0, 0.0, 0.0, 0.0, 0.0, 0.0, 0.0, 0.0, 0.0, 0.0, 0.0, 0.0, 0.0, 0.0, 0.0, 0.0, 0.0, 0.0, 0.0, 0.0, 0.0, 0.0, 0.0, 0.0, 0.0, 0.0, 0.0, 0.0, 0.0, 0.0, 0.0, 0.0, 0.0, 0.0, 0.0, 0.0, 0.0, 0.0, 0.0, 0.0, 0.0, 0.0, 0.0, 0.0, 0.0, 0.0, 0.0, 0.0, 0.0, 0.0, 0.0, 0.0, 0.0, 0.0, 0.0, 0.0, 0.0, 0.0, 0.0, 0.0, 0.0, 0.0, 0.0, 0.0, 0.0, 0.0, 0.0, 0.0, 0.0, 0.0, 0.0, 0.0, 0.0, 0.0, 0.0, 0.0, 0.0, 0.0, 0.0, 0.0, 0.0, 0.0, 0.0, 0.0, 0.0, 0.0, 0.0, 0.0, 0.0, 0.0, 0.0, 0.0, 0.0, 0.0, 0.0, 0.0, 0.0, 0.0, 0.0, 0.0, 0.0, 0.0, 0.0, 0.0, 0.0, 0.0, 0.0, 0.0, 0.0, 0.0, 0.0, 0.0, 0.0, 0.0, 0.0, 0.0, 0.0, 0.0, 0.0, 0.0, 0.0, 0.0, 0.0, 0.0, 0.0, 0.0, 0.0, 0.0, 0.0, 0.0, 0.0, 0.0, 0.0, 0.0, 0.0, 0.0, 0.0, 0.0, 0.0, 0.0, 0.0, 0.0, 0.0, 0.0, 0.0, 0.0, 0.0, 0.0, 0.0, 0.0, 0.0, 0.0, 0.0, 0.0, 0.0, 0.0, 0.0, 0.0, 0.0, 0.0, 0.0, 0.0, 0.0, 0.0, 0.0, 0.0, 0.0, 0.0, 0.0, 0.0, 0.0, 0.0, 0.0, 0.0, 0.0, 0.0, 0.0, 0.0, 0.0, 0.0, 0.0, 0.0, 0.0, 0.0, 0.0, 0.0, 0.0, 0.0, 0.0, 0.0, 0.0, 0.0, 0.0, 0.0, 0.0, 0.0, 0.0, 0.0, 0.0, 0.0, 0.0, 0.0, 0.0, 0.0, 0.0, 0.0, 0.0, 0.0, 0.0, 0.0, 0.0, 0.0, 0.0, 0.0, 0.0, 0.0, 0.0, 0.0, 0.0, 0.0, 0.0, 0.0, 0.0, 0.0, 0.0, 0.0, 0.0, 0.0, 0.0, 0.0, 0.0, 0.0, 0.0, 0.0, 0.0, 0.0, 0.0, 0.0, 0.0, 0.0, 0.0, 0.0, 0.0, 0.0, 0.0, 0.0, 0.0, 0.0, 0.0, 0.0, 0.0, 0.0, 0.0, 0.0, 0.0, 0.0, 0.0, 0.0, 0.0, 0.0, 0.0, 0.0, 0.0, 0.0, 0.0, 0.0, 0.0, 0.0, 0.0, 0.0, 0.0, 0.0, 0.0, 0.0, 0.0, 0.0, 0.0, 0.0, 0.0, 0.0, 0.0, 0.0, 0.0, 0.0, 0.0, 0.0, 0.0, 0.0, 0.0, 0.0, 0.0, 0.0, 0.0, 0.0, 0.0, 0.0, 0.0, 0.0, 0.0, 0.0, 0.0, 0.0, 0.0, 0.0, 0.0, 0.0, 0.0, 0.0, 0.0, 0.0, 0.0, 0.0, 0.0, 0.0, 0.0, 0.0, 0.0, 0.0, 0.0, 0.0, 0.0, 0.0, 0.0, 0.0, 0.0, 0.0, 0.0, 0.0, 0.0, 0.0, 0.0, 0.0, 0.0, 0.0, 0.0, 0.0, 0.0, 0.0, 0.0, 0.0, 0.0, 0.0, 0.0, 0.0, 0.0, 0.0, 0.0, 0.0, 0.0, 0.0, 0.0, 0.0, 0.0, 0.0, 0.0, 0.0, 0.0, 0.0, 0.0, 0.0, 0.0, 0.0, 0.0, 0.0, 0.0, 0.0, 0.0, 0.0, 0.0, 0.0, 0.0, 0.0, 0.0, 0.0, 0.0, 0.0, 0.0, 0.0, 0.0, 0.0, 0.0, 0.0, 0.0, 0.0, 0.0, 0.0, 0.0, 0.0, 0.0, 0.0, 0.0, 0.0, 0.0, 0.0, 0.0, 0.0, 0.0, 0.0, 0.0, 0.0, 0.0, 0.0, 0.0, 0.0, 0.0, 0.0, 0.0, 0.0, 0.0, 0.0, 0.0, 0.0, 0.0, 0.0, 0.0, 0.0, 0.0, 0.0, 0.0, 0.0, 0.0, 0.0, 0.0, 0.0, 0.0, 0.0, 0.0, 0.0, 0.0, 0.0, 0.0, 0.0, 0.0, 0.0, 0.0, 0.0, 0.0, 0.0, 0.0, 0.0, 0.0, 0.0, 0.0, 0.0, 0.0, 0.0, 0.0, 0.0, 0.0, 0.0, 0.0, 0.0, 0.0, 0.0, 0.0, 0.0, 0.0, 0.0, 0.0, 0.0, 0.0, 0.0, 0.0, 0.0, 0.0, 0.0, 0.0, 0.0, 0.0, 0.0, 0.0, 0.0, 0.0, 0.0, 0.0, 0.0, 0.0, 0.0, 0.0, 0.0, 0.0, 0.0, 0.0, 0.0, 0.0, 0.0, 0.0, 0.0, 0.0, 0.0, 0.0, 0.0, 0.0, 0.0, 0.0, 0.0, 0.0, 0.0, 0.0, 0.0, 0.0, 0.0, 0.0, 0.0, 0.0, 0.0, 0.0, 0.0, 0.0, 0.0, 0.0, 0.0, 0.0, 0.0, 0.0, 0.0, 0.0, 0.0, 0.0, 0.0, 0.0, 0.0, 0.0, 0.0, 0.0, 0.0, 0.0, 0.0, 0.0, 0.0, 0.0, 0.0, 0.0, 0.0, 0.0, 0.0, 0.0, 0.0, 0.0, 0.0, 0.0, 0.0, 0.0, 0.0, 0.0, 0.0, 0.0, 0.0, 0.0, 0.0, 0.0, 0.0, 0.0, 0.0, 0.0, 0.0, 0.0, 0.0, 0.0, 0.0, 0.0, 0.0, 0.0, 0.0, 0.0, 0.0, 0.0, 0.0, 0.0, 0.0, 0.0, 0.0, 0.0, 0.0, 0.0, 0.0, 0.0, 0.0, 0.0, 0.0, 0.0, 0.0, 0.0, 0.0, 0.0, 0.0, 0.0, 0.0, 0.0, 0.0, 0.0, 0.0, 0.0, 0.0, 0.0, 0.0, 0.0, 0.0, 0.0, 0.0, 0.0, 0.0, 0.0, 0.0, 0.0, 0.0, 0.0, 0.0, 0.0, 0.0, 0.0, 0.0, 0.0, 0.0, 0.0, 0.0, 0.0, 0.0, 0.0, 0.0, 0.0, 0.0, 0.0, 0.0, 0.0, 0.0, 0.0, 0.0, 0.0, 0.0, 0.0, 0.0, 0.0, 0.0, 0.0, 0.0, 0.0, 0.0, 0.0, 0.0, 0.0, 0.0, 0.0, 0.0, 0.0, 0.0, 0.0, 0.0, 0.0, 0.0, 0.0, 0.0, 0.0, 0.0, 0.0, 0.0, 0.0, 0.0, 0.0, 0.0, 0.0, 0.0, 0.0, 0.0, 0.0, 0.0, 0.0, 0.0, 0.0, 0.0, 0.0, 0.0, 0.0, 0.0, 0.0, 0.0, 0.0, 0.0, 0.0, 0.0, 0.0, 0.0, 0.0, 0.0, 0.0, 0.0, 0.0, 0.0, 0.0, 0.0, 0.0, 0.0, 0.0, 0.0, 0.0, 0.0, 0.0, 0.0, 0.0, 0.0, 0.0, 0.0, 0.0, 0.0, 0.0, 0.0, 0.0, 0.0, 0.0, 0.0, 0.0, 0.0, 0.0, 0.0, 0.0, 0.0, 0.0, 0.0, 0.0, 0.0, 0.0, 0.0, 0.0, 0.0, 0.0, 0.0, 0.0, 0.0, 0.0, 0.0, 0.0, 0.0, 0.0, 0.0, 0.0, 0.0, 0.0, 0.0, 0.0, 0.0, 0.0, 0.0, 0.0, 0.0, 0.0, 0.0, 0.0, 0.0, 0.0, 0.0, 0.0, 0.0, 0.0, 0.0, 0.0, 0.0, 0.0, 0.0, 0.0, 0.0, 0.0, 0.0, 0.0, 0.0, 0.0, 0.0, 0.0, 0.0, 0.0, 0.0, 0.0, 0.0, 0.0, 0.0, 0.0, 0.0, 0.0, 0.0, 0.0, 0.0, 0.0, 0.0, 0.0, 0.0, 0.0, 0.0, 0.0, 0.0, 0.0, 0.0, 0.0, 0.0, 0.0, 0.0, 0.0, 0.0, 0.0, 0.0, 0.0, 0.0, 0.0, 0.0, 0.0, 0.0, 0.0, 0.0, 0.0, 0.0, 0.0, 0.0, 0.0, 0.0, 0.0, 0.0, 0.0, 0.0, 0.0, 0.0, 0.0, 0.0, 0.0, 0.0, 0.0, 0.0, 0.0, 0.0, 0.0, 0.0, 0.0, 0.0, 0.0, 0.0, 0.0, 0.0, 0.0, 0.0, 0.0, 0.0, 0.0, 0.0, 0.0, 0.0, 0.0, 0.0, 0.0, 0.0, 0.0, 0.0, 0.0, 0.0, 0.0, 0.0, 0.0, 0.0, 0.0, 0.0, 0.0, 0.0, 0.0, 0.0, 0.0, 0.0, 0.0, 0.0, 0.0, 0.0, 0.0, 0.0, 0.0, 0.0, 0.0, 0.0, 0.0, 0.0, 0.0, 0.0, 0.0, 0.0, 0.0, 0.0, 0.0, 0.0, 0.0, 0.0, 0.0, 0.0, 0.0, 0.0, 0.0, 0.0, 0.0, 0.0, 0.0, 0.0, 0.0, 0.0, 0.0, 0.0, 0.0, 0.0, 0.0, 0.0, 0.0, 0.0, 0.0, 0.0, 0.0, 0.0, 0.0, 0.0, 0.0, 0.0, 0.0, 0.0, 0.0, 0.0, 0.0, 0.0, 0.0, 0.0, 0.0, 0.0, 0.0, 0.0, 0.0, 0.0, 0.0, 0.0, 0.0, 0.0, 0.0, 0.0, 0.0, 0.0, 0.0, 0.0, 0.0, 0.0, 0.0, 0.0, 0.0, 0.0, 0.0, 0.0, 0.0, 0.0, 0.0, 0.0, 0.0, 0.0, 0.0, 0.0, 0.0, 0.0, 0.0, 0.0, 0.0, 0.0, 0.0, 0.0, 0.0, 0.0, 0.0, 0.0, 0.0, 0.0, 0.0, 0.0, 0.0, 0.0, 0.0, 0.0, 0.0, 0.0, 0.0, 0.0, 0.0, 0.0, 0.0, 0.0, 0.0, 0.0, 0.0, 0.0, 0.0, 0.0, 0.0, 0.0, 0.0, 0.0, 0.0, 0.0, 0.0, 0.0, 0.0, 0.0, 0.0, 0.0, 0.0, 0.0, 0.0, 0.0, 0.0, 0.0, 0.0, 0.0, 0.0, 0.0, 0.0, 0.0, 0.0, 0.0, 0.0, 0.0, 0.0, 0.0, 0.0, 0.0, 0.0, 0.0, 0.0, 0.0, 0.0, 0.0, 0.0, 0.0, 0.0, 0.0, 0.0, 0.0, 0.0, 0.0, 0.0, 0.0, 0.0, 0.0, 0.0, 0.0, 0.0, 0.0, 0.0, 0.0, 0.0, 0.0, 0.0, 0.0, 0.0, 0.0, 0.0, 0.0, 0.0, 0.0, 0.0, 0.0, 0.0, 0.0, 0.0, 0.0, 0.0, 0.0, 0.0, 0.0, 0.0, 0.0, 0.0, 0.0, 0.0, 0.0, 0.0, 0.0, 0.0, 0.0, 0.0, 0.0, 0.0, 0.0, 0.0, 0.0, 0.0, 0.0, 0.0, 0.0, 0.0, 0.0, 0.0, 0.0, 0.0, 0.0, 0.0, 0.0, 0.0, 0.0, 0.0, 0.0, 0.0, 0.0, 0.0, 0.0, 0.0, 0.0, 0.0, 0.0, 0.0, 0.0, 0.0, 0.0, 0.0, 0.0, 0.0, 0.0, 0.0, 0.0, 0.0, 0.0, 0.0, 0.0, 0.0, 0.0, 0.0, 0.0, 0.0, 0.0, 0.0, 0.0, 0.0, 0.0, 0.0, 0.0, 0.0, 0.0, 0.0, 0.0, 0.0, 0.0, 0.0, 0.0, 0.0, 0.0, 0.0, 0.0, 0.0, 0.0, 0.0, 0.0, 0.0, 0.0, 0.0, 0.0, 0.0, 0.0, 0.0, 0.0, 0.0, 0.0, 0.0, 0.0, 0.0, 0.0, 0.0, 0.0, 0.0, 0.0, 0.0, 0.0, 0.0, 0.0, 0.0, 0.0, 0.0, 0.0, 0.0, 0.0, 0.0, 0.0, 0.0, 0.0, 0.0, 0.0, 0.0, 0.0, 0.0, 0.0, 0.0, 0.0, 0.0, 0.0, 0.0, 0.0, 0.0, 0.0, 0.0, 0.0, 0.0, 0.0, 0.0, 0.0, 0.0, 0.0, 0.0, 0.0, 0.0, 0.0, 0.0, 0.0, 0.0, 0.0, 0.0, 0.0, 0.0, 0.0, 0.0, 0.0, 0.0, 0.0, 0.0, 0.0, 0.0, 0.0, 0.0, 0.0, 0.0, 0.0, 0.0, 0.0, 0.0, 0.0, 0.0, 0.0, 0.0, 0.0, 0.0, 0.0, 0.0, 0.0, 0.0, 0.0, 0.0, 0.0, 0.0, 0.0, 0.0, 0.0, 0.0, 0.0, 0.0, 0.0, 0.0, 0.0, 0.0, 0.0, 0.0, 0.0, 0.0, 0.0, 0.0, 0.0, 0.0, 0.0, 0.0, 0.0, 0.0, 0.0, 0.0, 0.0, 0.0, 0.0, 0.0, 0.0, 0.0, 0.0, 0.0, 0.0, 0.0, 0.0, 0.0, 0.0, 0.0, 0.0, 0.0, 0.0, 0.0, 0.0, 0.0, 0.0, 0.0, 0.0, 0.0, 0.0, 0.0, 0.0, 0.0, 0.0, 0.0, 0.0, 0.0, 0.0, 0.0, 0.0, 0.0, 0.0, 0.0, 0.0, 0.0, 0.0, 0.0, 0.0, 0.0, 0.0, 0.0, 0.0, 0.0, 0.0, 0.0, 0.0, 0.0, 0.0, 0.0, 0.0, 0.0, 0.0, 0.0, 0.0, 0.0, 0.0, 0.0, 0.0, 0.0, 0.0, 0.0, 0.0, 0.0, 0.0, 0.0, 0.0, 0.0, 0.0, 0.0, 0.0, 0.0, 0.0, 0.0, 0.0, 0.0, 0.0, 0.0, 0.0, 0.0, 0.0, 0.0, 0.0, 0.0, 0.0, 0.0, 0.0, 0.0, 0.0, 0.0, 0.0, 0.0, 0.0, 0.0, 0.0, 0.0, 0.0, 0.0, 0.0, 0.0, 0.0, 0.0, 0.0, 0.0, 0.0, 0.0, 0.0, 0.0, 0.0, 0.0, 0.0, 0.0, 0.0, 0.0, 0.0, 0.0, 0.0, 0.0, 0.0, 0.0, 0.0, 0.0, 0.0, 0.0, 0.0, 0.0, 0.0, 0.0, 0.0, 0.0, 0.0, 0.0, 0.0, 0.0, 0.0, 0.0, 0.0, 0.0, 0.0, 0.0, 0.0, 0.0, 0.0, 0.0, 0.0, 0.0, 0.0, 0.0, 0.0, 0.0, 0.0, 0.0, 0.0, 0.0, 0.0, 0.0, 0.0, 0.0, 0.0, 0.0, 0.0, 0.0, 0.0, 0.0, 0.0, 0.0, 0.0, 0.0, 0.0, 0.0, 0.0, 0.0, 0.0, 0.0, 0.0, 0.0, 0.0, 0.0, 0.0, 0.0, 0.0, 0.0, 0.0, 0.0, 0.0, 0.0, 0.0, 0.0, 0.0, 0.0, 0.0, 0.0, 0.0, 0.0, 0.0, 0.0, 0.0, 0.0, 0.0, 0.0, 0.0, 0.0, 0.0, 0.0, 0.0, 0.0])
me_circle.materials.append(mat_metal)
me_circle.update()
me_cube_003 = bpy.data.meshes.new('Cube.003')
me_cube_003.from_pydata([(-0.1026, 0.04548, -0.09055), (-0.1026, 0.04548, -0.01575), (-0.04076, 0.113, -0.09055), (-0.04076, 0.113, -0.01575), (0.0, 0.114, -0.09055), (0.0, 0.07388, 0.039), (-0.1038, 0.000357, -0.09055), (-0.08555, 0.0002256, 0.039), (-0.2058, 0.1382, 0.2668), (-0.1485, 0.2007, 0.2668), (-0.156, 0.09457, 0.2668), (-0.106, 0.1491, 0.2668), (-0.2058, 0.1382, 0.2027), (-0.1485, 0.2007, 0.2027), (-0.106, 0.1491, 0.2027), (-0.156, 0.09457, 0.2027), (-0.1449, 0.1967, 0.1312), (-0.09192, 0.1335, 0.1312), (-0.2022, 0.1342, 0.1312), (-0.1419, 0.07897, 0.1312), (-0.1815, 0.1256, 0.3237), (-0.1372, 0.174, 0.3237), (-0.1443, 0.08777, 0.2849), (-0.09992, 0.1362, 0.2849), (0.0, -5.716e-06, 0.039), (-0.0414, -0.1127, -0.09055), (-0.0414, -0.1127, -0.01575), (-0.1028, -0.04477, -0.09055), (-0.1028, -0.04477, -0.01575), (0.0, -0.1141, -0.09055), (0.0, -0.07391, 0.039), (-0.1497, -0.1997, 0.2668), (-0.2066, -0.1368, 0.2668), (-0.1069, -0.1483, 0.2668), (-0.1565, -0.09346, 0.2668), (-0.1497, -0.1997, 0.2027), (-0.2066, -0.1368, 0.2027), (-0.1565, -0.09346, 0.2027), (-0.1069, -0.1483, 0.2027), (-0.2029, -0.1328, 0.1312), (-0.1423, -0.07796, 0.1312), (-0.146, -0.1957, 0.1312), (-0.09268, -0.1328, 0.1312), (-0.1381, -0.173, 0.3237), (-0.1822, -0.1243, 0.3237), (-0.1007, -0.1355, 0.2849), (-0.1448, -0.08674, 0.2849), (0.0, 0.0, -0.09055), (0.0, 0.1931, 0.2027), (0.0, 0.1729, 0.1312), (0.0, -0.1921, 0.2027), (0.0, -0.172, 0.1312), (-0.1779, 0.0006306, 0.1312), (-0.1962, 0.0006937, 0.2027), (-0.08999, 0.05767, 0.1812), (-0.0637, 0.08636, 0.1812), (-0.09027, -0.04131, 0.1812), (-0.06415, -0.07019, 0.1812), (0.0, 0.1095, 0.1812), (0.0, -0.09325, 0.1812), (-0.1112, 0.00825, 0.1812), (-0.0621, 0.0872, 0.1258), (-0.09226, 0.05428, 0.1258), (-0.09253, -0.04048, 0.1258), (-0.06256, -0.07361, 0.1258), (0.0, 0.111, 0.1258), (0.0, -0.0973, 0.1258), (-0.114, 0.006976, 0.1258)], [], [(0, 1, 3, 2), (6, 7, 1, 0), (13, 12, 8, 9), (2, 4, 6, 0), (2, 3, 5, 4), (14, 13, 9, 11), (12, 15, 10, 8), (15, 14, 11, 10), (18, 19, 15, 12), (17, 16, 13, 14), (16, 18, 12, 13), (3, 1, 18, 16), (5, 3, 16, 17), (1, 7, 19, 18), (7, 5, 17, 19), (9, 8, 20, 21), (23, 21, 20, 22), (38, 42, 51, 50), (8, 10, 22, 20), (11, 9, 21, 23), (10, 11, 23, 22), (5, 7, 24), (6, 4, 47), (25, 26, 28, 27), (29, 30, 26, 25), (36, 35, 31, 32), (27, 6, 29, 25), (27, 28, 7, 6), (37, 36, 32, 34), (35, 38, 33, 31), (38, 37, 34, 33), (41, 42, 38, 35), (40, 39, 36, 37), (39, 41, 35, 36), (28, 26, 41, 39), (7, 28, 39, 40), (26, 30, 42, 41), (30, 7, 40, 42), (32, 31, 43, 44), (46, 44, 43, 45), (52, 40, 37, 53), (31, 33, 45, 43), (34, 32, 44, 46), (33, 34, 46, 45), (7, 30, 24), (29, 6, 47), (17, 14, 48, 49), (19, 52, 53, 15), (14, 15, 54, 55), (48, 14, 55, 58), (52, 19, 62, 67), (17, 49, 65, 61), (15, 53, 60, 54), (38, 50, 59, 57), (37, 38, 57, 56), (53, 37, 56, 60), (40, 52, 67, 63), (19, 17, 61, 62), (51, 42, 64, 66), (42, 40, 63, 64), (54, 62, 61, 55), (60, 67, 62, 54), (56, 63, 67, 60), (57, 64, 63, 56), (59, 66, 64, 57), (55, 61, 65, 58)])
me_cube_003.polygons.foreach_set('use_smooth', [True] * 66)
_uv = me_cube_003.uv_layers.new(name='UVMap')
_uv.uv.foreach_set('vector', [0.375, 0.0, 0.625, 0.0, 0.625, 0.25, 0.375, 0.25, 0.375, 0.875, 0.625, 0.875, 0.625, 1.0, 0.375, 1.0, 0.625, 0.25, 0.625, 0.0, 0.625, 0.0, 0.625, 0.25, 0.125, 0.5, 0.25, 0.5, 0.25, 0.75, 0.125, 0.75, 0.375, 0.25, 0.625, 0.25, 0.625, 0.375, 0.375, 0.375, 0.625, 0.375, 0.625, 0.25, 0.625, 0.25, 0.625, 0.375, 0.625, 1.0, 0.625, 0.875, 0.625, 0.875, 0.625, 1.0, 0.75, 0.75, 0.75, 0.5, 0.75, 0.5, 0.75, 0.75, 0.625, 1.0, 0.625, 0.875, 0.625, 0.875, 0.625, 1.0, 0.625, 0.375, 0.625, 0.25, 0.625, 0.25, 0.625, 0.375, 0.625, 0.25, 0.625, 0.0, 0.625, 0.0, 0.625, 0.25, 0.625, 0.25, 0.625, 0.0, 0.625, 0.0, 0.625, 0.25, 0.625, 0.375, 0.625, 0.25, 0.625, 0.25, 0.625, 0.375, 0.625, 1.0, 0.625, 0.875, 0.625, 0.875, 0.625, 1.0, 0.75, 0.75, 0.75, 0.5, 0.75, 0.5, 0.75, 0.75, 0.625, 0.25, 0.625, 0.0, 0.625, 0.0, 0.625, 0.25, 0.75, 0.5, 0.875, 0.5, 0.875, 0.75, 0.75, 0.75, 0.625, 0.875, 0.625, 0.875, 0.625, 0.875, 0.625, 0.875, 0.625, 1.0, 0.625, 0.875, 0.625, 0.875, 0.625, 1.0, 0.625, 0.375, 0.625, 0.25, 0.625, 0.25, 0.625, 0.375, 0.75, 0.75, 0.75, 0.5, 0.75, 0.5, 0.75, 0.75, 0.75, 0.5, 0.75, 0.75, 0.75, 0.5, 0.25, 0.75, 0.25, 0.5, 0.25, 0.75, 0.375, 0.0, 0.625, 0.0, 0.625, 0.25, 0.375, 0.25, 0.375, 0.875, 0.625, 0.875, 0.625, 1.0, 0.375, 1.0, 0.625, 0.25, 0.625, 0.0, 0.625, 0.0, 0.625, 0.25, 0.125, 0.5, 0.25, 0.5, 0.25, 0.75, 0.125, 0.75, 0.375, 0.25, 0.625, 0.25, 0.625, 0.375, 0.375, 0.375, 0.625, 0.375, 0.625, 0.25, 0.625, 0.25, 0.625, 0.375, 0.625, 1.0, 0.625, 0.875, 0.625, 0.875, 0.625, 1.0, 0.75, 0.75, 0.75, 0.5, 0.75, 0.5, 0.75, 0.75, 0.625, 1.0, 0.625, 0.875, 0.625, 0.875, 0.625, 1.0, 0.625, 0.375, 0.625, 0.25, 0.625, 0.25, 0.625, 0.375, 0.625, 0.25, 0.625, 0.0, 0.625, 0.0, 0.625, 0.25, 0.625, 0.25, 0.625, 0.0, 0.625, 0.0, 0.625, 0.25, 0.625, 0.375, 0.625, 0.25, 0.625, 0.25, 0.625, 0.375, 0.625, 1.0, 0.625, 0.875, 0.625, 0.875, 0.625, 1.0, 0.75, 0.75, 0.75, 0.5, 0.75, 0.5, 0.75, 0.75, 0.625, 0.25, 0.625, 0.0, 0.625, 0.0, 0.625, 0.25, 0.75, 0.5, 0.875, 0.5, 0.875, 0.75, 0.75, 0.75, 0.625, 0.625, 0.625, 0.375, 0.625, 0.375, 0.625, 0.625, 0.625, 1.0, 0.625, 0.875, 0.625, 0.875, 0.625, 1.0, 0.625, 0.375, 0.625, 0.25, 0.625, 0.25, 0.625, 0.375, 0.75, 0.75, 0.75, 0.5, 0.75, 0.5, 0.75, 0.75, 0.75, 0.5, 0.75, 0.75, 0.75, 0.5, 0.25, 0.75, 0.25, 0.5, 0.25, 0.75, 0.625, 0.375, 0.625, 0.375, 0.625, 0.375, 0.625, 0.375, 0.625, 0.875, 0.625, 0.625, 0.625, 0.625, 0.625, 0.875, 0.75, 0.5, 0.75, 0.75, 0.75, 0.75, 0.75, 0.5, 0.625, 0.375, 0.625, 0.375, 0.625, 0.375, 0.625, 0.375, 0.625, 0.625, 0.625, 0.875, 0.625, 0.875, 0.625, 0.625, 0.625, 0.375, 0.625, 0.375, 0.625, 0.375, 0.625, 0.375, 0.625, 0.875, 0.625, 0.625, 0.625, 0.625, 0.625, 0.875, 0.625, 0.875, 0.625, 0.875, 0.625, 0.875, 0.625, 0.875, 0.75, 0.5, 0.75, 0.75, 0.75, 0.75, 0.75, 0.5, 0.625, 0.625, 0.625, 0.375, 0.625, 0.375, 0.625, 0.625, 0.625, 0.375, 0.625, 0.625, 0.625, 0.625, 0.625, 0.375, 0.75, 0.75, 0.75, 0.5, 0.75, 0.5, 0.75, 0.75, 0.625, 0.875, 0.625, 0.875, 0.625, 0.875, 0.625, 0.875, 0.75, 0.75, 0.75, 0.5, 0.75, 0.5, 0.75, 0.75, 0.75, 0.75, 0.75, 0.75, 0.75, 0.5, 0.75, 0.5, 0.625, 0.625, 0.625, 0.625, 0.625, 0.875, 0.75, 0.75, 0.625, 0.375, 0.625, 0.375, 0.625, 0.625, 0.625, 0.625, 0.75, 0.75, 0.75, 0.75, 0.75, 0.5, 0.625, 0.375, 0.625, 0.875, 0.625, 0.875, 0.625, 0.875, 0.75, 0.75, 0.75, 0.5, 0.75, 0.5, 0.625, 0.375, 0.625, 0.375])
me_cube_003.materials.append(mat_metal)
me_cube_003.update()
me_cube_006 = bpy.data.meshes.new('Cube.006')
me_cube_006.from_pydata([(-0.1026, 0.04548, -0.09055), (-0.1026, 0.04548, -0.01575), (-0.04076, 0.113, -0.09055), (-0.04076, 0.113, -0.01575), (0.0, 0.114, -0.09055), (0.0, 0.07388, 0.039), (-0.1038, 0.000357, -0.09055), (-0.08555, 0.0002256, 0.039), (-0.2058, 0.1382, 0.2668), (-0.1485, 0.2007, 0.2668), (-0.156, 0.09457, 0.2668), (-0.106, 0.1491, 0.2668), (-0.2058, 0.1382, 0.2027), (-0.1485, 0.2007, 0.2027), (-0.106, 0.1491, 0.2027), (-0.156, 0.09457, 0.2027), (-0.1449, 0.1967, 0.1312), (-0.09192, 0.1335, 0.1312), (-0.2022, 0.1342, 0.1312), (-0.1419, 0.07897, 0.1312), (-0.1815, 0.1256, 0.3237), (-0.1372, 0.174, 0.3237), (-0.1443, 0.08777, 0.2849), (-0.09992, 0.1362, 0.2849), (0.0, -5.716e-06, 0.039), (-0.0414, -0.1127, -0.09055), (-0.0414, -0.1127, -0.01575), (-0.1028, -0.04477, -0.09055), (-0.1028, -0.04477, -0.01575), (0.0, -0.1141, -0.09055), (0.0, -0.07391, 0.039), (-0.1497, -0.1997, 0.2668), (-0.2066, -0.1368, 0.2668), (-0.1069, -0.1483, 0.2668), (-0.1565, -0.09346, 0.2668), (-0.1497, -0.1997, 0.2027), (-0.2066, -0.1368, 0.2027), (-0.1565, -0.09346, 0.2027), (-0.1069, -0.1483, 0.2027), (-0.2029, -0.1328, 0.1312), (-0.1423, -0.07796, 0.1312), (-0.146, -0.1957, 0.1312), (-0.09268, -0.1328, 0.1312), (-0.1381, -0.173, 0.3237), (-0.1822, -0.1243, 0.3237), (-0.1007, -0.1355, 0.2849), (-0.1448, -0.08674, 0.2849), (0.0, 0.0, -0.09055), (0.0, 0.1931, 0.2027), (0.0, 0.1729, 0.1312), (0.0, -0.1921, 0.2027), (0.0, -0.172, 0.1312), (-0.1779, 0.0006306, 0.1312), (-0.1962, 0.0006937, 0.2027), (-0.08999, 0.05767, 0.1812), (-0.0637, 0.08636, 0.1812), (-0.09027, -0.04131, 0.1812), (-0.06415, -0.07019, 0.1812), (0.0, 0.1095, 0.1812), (0.0, -0.09325, 0.1812), (-0.1112, 0.00825, 0.1812), (-0.0621, 0.0872, 0.1258), (-0.09226, 0.05428, 0.1258), (-0.09253, -0.04048, 0.1258), (-0.06256, -0.07361, 0.1258), (0.0, 0.111, 0.1258), (0.0, -0.0973, 0.1258), (-0.114, 0.006976, 0.1258)], [], [(0, 1, 3, 2), (6, 7, 1, 0), (13, 12, 8, 9), (2, 4, 6, 0), (2, 3, 5, 4), (14, 13, 9, 11), (12, 15, 10, 8), (15, 14, 11, 10), (18, 19, 15, 12), (17, 16, 13, 14), (16, 18, 12, 13), (3, 1, 18, 16), (5, 3, 16, 17), (1, 7, 19, 18), (7, 5, 17, 19), (9, 8, 20, 21), (23, 21, 20, 22), (38, 42, 51, 50), (8, 10, 22, 20), (11, 9, 21, 23), (10, 11, 23, 22), (5, 7, 24), (6, 4, 47), (25, 26, 28, 27), (29, 30, 26, 25), (36, 35, 31, 32), (27, 6, 29, 25), (27, 28, 7, 6), (37, 36, 32, 34), (35, 38, 33, 31), (38, 37, 34, 33), (41, 42, 38, 35), (40, 39, 36, 37), (39, 41, 35, 36), (28, 26, 41, 39), (7, 28, 39, 40), (26, 30, 42, 41), (30, 7, 40, 42), (32, 31, 43, 44), (46, 44, 43, 45), (52, 40, 37, 53), (31, 33, 45, 43), (34, 32, 44, 46), (33, 34, 46, 45), (7, 30, 24), (29, 6, 47), (17, 14, 48, 49), (19, 52, 53, 15), (14, 15, 54, 55), (48, 14, 55, 58), (52, 19, 62, 67), (17, 49, 65, 61), (15, 53, 60, 54), (38, 50, 59, 57), (37, 38, 57, 56), (53, 37, 56, 60), (40, 52, 67, 63), (19, 17, 61, 62), (51, 42, 64, 66), (42, 40, 63, 64), (54, 62, 61, 55), (60, 67, 62, 54), (56, 63, 67, 60), (57, 64, 63, 56), (59, 66, 64, 57), (55, 61, 65, 58)])
_uv = me_cube_006.uv_layers.new(name='UVMap')
_uv.uv.foreach_set('vector', [0.375, 0.0, 0.625, 0.0, 0.625, 0.25, 0.375, 0.25, 0.375, 0.875, 0.625, 0.875, 0.625, 1.0, 0.375, 1.0, 0.625, 0.25, 0.625, 0.0, 0.625, 0.0, 0.625, 0.25, 0.125, 0.5, 0.25, 0.5, 0.25, 0.75, 0.125, 0.75, 0.375, 0.25, 0.625, 0.25, 0.625, 0.375, 0.375, 0.375, 0.625, 0.375, 0.625, 0.25, 0.625, 0.25, 0.625, 0.375, 0.625, 1.0, 0.625, 0.875, 0.625, 0.875, 0.625, 1.0, 0.75, 0.75, 0.75, 0.5, 0.75, 0.5, 0.75, 0.75, 0.625, 1.0, 0.625, 0.875, 0.625, 0.875, 0.625, 1.0, 0.625, 0.375, 0.625, 0.25, 0.625, 0.25, 0.625, 0.375, 0.625, 0.25, 0.625, 0.0, 0.625, 0.0, 0.625, 0.25, 0.625, 0.25, 0.625, 0.0, 0.625, 0.0, 0.625, 0.25, 0.625, 0.375, 0.625, 0.25, 0.625, 0.25, 0.625, 0.375, 0.625, 1.0, 0.625, 0.875, 0.625, 0.875, 0.625, 1.0, 0.75, 0.75, 0.75, 0.5, 0.75, 0.5, 0.75, 0.75, 0.625, 0.25, 0.625, 0.0, 0.625, 0.0, 0.625, 0.25, 0.75, 0.5, 0.875, 0.5, 0.875, 0.75, 0.75, 0.75, 0.625, 0.875, 0.625, 0.875, 0.625, 0.875, 0.625, 0.875, 0.625, 1.0, 0.625, 0.875, 0.625, 0.875, 0.625, 1.0, 0.625, 0.375, 0.625, 0.25, 0.625, 0.25, 0.625, 0.375, 0.75, 0.75, 0.75, 0.5, 0.75, 0.5, 0.75, 0.75, 0.75, 0.5, 0.75, 0.75, 0.75, 0.5, 0.25, 0.75, 0.25, 0.5, 0.25, 0.75, 0.375, 0.0, 0.625, 0.0, 0.625, 0.25, 0.375, 0.25, 0.375, 0.875, 0.625, 0.875, 0.625, 1.0, 0.375, 1.0, 0.625, 0.25, 0.625, 0.0, 0.625, 0.0, 0.625, 0.25, 0.125, 0.5, 0.25, 0.5, 0.25, 0.75, 0.125, 0.75, 0.375, 0.25, 0.625, 0.25, 0.625, 0.375, 0.375, 0.375, 0.625, 0.375, 0.625, 0.25, 0.625, 0.25, 0.625, 0.375, 0.625, 1.0, 0.625, 0.875, 0.625, 0.875, 0.625, 1.0, 0.75, 0.75, 0.75, 0.5, 0.75, 0.5, 0.75, 0.75, 0.625, 1.0, 0.625, 0.875, 0.625, 0.875, 0.625, 1.0, 0.625, 0.375, 0.625, 0.25, 0.625, 0.25, 0.625, 0.375, 0.625, 0.25, 0.625, 0.0, 0.625, 0.0, 0.625, 0.25, 0.625, 0.25, 0.625, 0.0, 0.625, 0.0, 0.625, 0.25, 0.625, 0.375, 0.625, 0.25, 0.625, 0.25, 0.625, 0.375, 0.625, 1.0, 0.625, 0.875, 0.625, 0.875, 0.625, 1.0, 0.75, 0.75, 0.75, 0.5, 0.75, 0.5, 0.75, 0.75, 0.625, 0.25, 0.625, 0.0, 0.625, 0.0, 0.625, 0.25, 0.75, 0.5, 0.875, 0.5, 0.875, 0.75, 0.75, 0.75, 0.625, 0.625, 0.625, 0.375, 0.625, 0.375, 0.625, 0.625, 0.625, 1.0, 0.625, 0.875, 0.625, 0.875, 0.625, 1.0, 0.625, 0.375, 0.625, 0.25, 0.625, 0.25, 0.625, 0.375, 0.75, 0.75, 0.75, 0.5, 0.75, 0.5, 0.75, 0.75, 0.75, 0.5, 0.75, 0.75, 0.75, 0.5, 0.25, 0.75, 0.25, 0.5, 0.25, 0.75, 0.625, 0.375, 0.625, 0.375, 0.625, 0.375, 0.625, 0.375, 0.625, 0.875, 0.625, 0.625, 0.625, 0.625, 0.625, 0.875, 0.75, 0.5, 0.75, 0.75, 0.75, 0.75, 0.75, 0.5, 0.625, 0.375, 0.625, 0.375, 0.625, 0.375, 0.625, 0.375, 0.625, 0.625, 0.625, 0.875, 0.625, 0.875, 0.625, 0.625, 0.625, 0.375, 0.625, 0.375, 0.625, 0.375, 0.625, 0.375, 0.625, 0.875, 0.625, 0.625, 0.625, 0.625, 0.625, 0.875, 0.625, 0.875, 0.625, 0.875, 0.625, 0.875, 0.625, 0.875, 0.75, 0.5, 0.75, 0.75, 0.75, 0.75, 0.75, 0.5, 0.625, 0.625, 0.625, 0.375, 0.625, 0.375, 0.625, 0.625, 0.625, 0.375, 0.625, 0.625, 0.625, 0.625, 0.625, 0.375, 0.75, 0.75, 0.75, 0.5, 0.75, 0.5, 0.75, 0.75, 0.625, 0.875, 0.625, 0.875, 0.625, 0.875, 0.625, 0.875, 0.75, 0.75, 0.75, 0.5, 0.75, 0.5, 0.75, 0.75, 0.75, 0.75, 0.75, 0.75, 0.75, 0.5, 0.75, 0.5, 0.625, 0.625, 0.625, 0.625, 0.625, 0.875, 0.75, 0.75, 0.625, 0.375, 0.625, 0.375, 0.625, 0.625, 0.625, 0.625, 0.75, 0.75, 0.75, 0.75, 0.75, 0.5, 0.625, 0.375, 0.625, 0.875, 0.625, 0.875, 0.625, 0.875, 0.75, 0.75, 0.75, 0.5, 0.75, 0.5, 0.625, 0.375, 0.625, 0.375])
me_cube_006.update()

# ---- objects
ob_cube = bpy.data.objects.new('Cube', me_cube)
ob_cube_001 = bpy.data.objects.new('Cube.001', me_cube_001)
ob_mold_base = bpy.data.objects.new('mold base', me_cube_002)
ob_mold_base_001 = bpy.data.objects.new('mold base.001', me_cube_004)
ob_camera = bpy.data.objects.new('Camera', cam_camera)
ob_light = bpy.data.objects.new('Light', light_light)
ob_point = bpy.data.objects.new('Point', light_point)
ob_point_001 = bpy.data.objects.new('Point.001', light_point_001)
ob_point_002 = bpy.data.objects.new('Point.002', light_point_002)
ob_simple_band = bpy.data.objects.new('Simple Band', me_circle)
ob_simple_single_setting = bpy.data.objects.new('simple single setting', me_cube_003)
ob_simple_single_setting_001 = bpy.data.objects.new('simple single setting.001', me_cube_006)

# ---- transforms, parenting, visibility, modifiers, constraints
ob_cube.location = (0.0, 0.0, 0.0)
ob_cube.lock_rotations_4d = False
ob_cube.empty_display_type = 'ARROWS'
ob_cube.lineart.crease_threshold = 0.0
_m = ob_cube.modifiers.new('BTool_Cube.001', 'BOOLEAN')
_m.object = ob_cube_001
_m = ob_cube.modifiers.new('Bevel', 'BEVEL')
_m.width = 0.01
_m.width_pct = 0.01
ob_cube_001.location = (0.0, 0.0, 1.38)
ob_cube_001.scale = (0.5643, 0.5643, 0.5643)
ob_cube_001.hide_render = True
ob_cube_001.visible_camera = False
ob_cube_001.visible_diffuse = False
ob_cube_001.visible_glossy = False
ob_cube_001.visible_transmission = False
ob_cube_001.visible_volume_scatter = False
ob_cube_001.display_type = 'WIRE'
_m = ob_cube_001.modifiers.new('Bevel', 'BEVEL')
_m.width = 0.01
_m.width_pct = 0.01
ob_mold_base.location = (0.0, 2.055, 0.7824)
ob_mold_base.scale = (0.5643, 0.5643, 0.5643)
ob_mold_base.hide_render = True
ob_mold_base.visible_camera = False
ob_mold_base.visible_diffuse = False
ob_mold_base.visible_glossy = False
ob_mold_base.visible_transmission = False
ob_mold_base.visible_volume_scatter = False
ob_mold_base.display_type = 'SOLID'
_m = ob_mold_base.modifiers.new('BTool_simple single setting.001', 'BOOLEAN')
_m.object = ob_simple_single_setting_001
_m = ob_mold_base.modifiers.new('Bevel', 'BEVEL')
_m.width = 0.01
_m.width_pct = 0.01
ob_mold_base_001.location = (3.28, 3.102, 0.7824)
ob_mold_base_001.scale = (0.5643, 0.5643, 0.5643)
ob_mold_base_001.hide_render = True
ob_mold_base_001.visible_camera = False
ob_mold_base_001.visible_diffuse = False
ob_mold_base_001.visible_glossy = False
ob_mold_base_001.visible_transmission = False
ob_mold_base_001.visible_volume_scatter = False
ob_mold_base_001.display_type = 'SOLID'
_m = ob_mold_base_001.modifiers.new('Bevel', 'BEVEL')
_m.width = 0.01
_m.width_pct = 0.01
ob_camera.location = (2.541, -2.384, 1.666)
ob_camera.rotation_euler = (1.109, -4.651e-08, 0.8149)
ob_camera.lock_rotations_4d = False
ob_camera.empty_display_type = 'ARROWS'
ob_camera.color = (0.0, 0.0, 0.0, 0.0)
ob_camera.display_type = 'WIRE'
ob_camera.lineart.crease_threshold = 0.0
ob_light.location = (-0.4774, 1.005, 3.674)
ob_light.rotation_euler = (-0.4404, -0.6053, 1.795)
ob_light.lock_rotations_4d = False
ob_light.empty_display_type = 'ARROWS'
ob_light.color = (0.0, 0.0, 0.0, 0.0)
ob_light.lineart.crease_threshold = 0.0
ob_point.location = (-2.442, 0.1576, -0.5936)
ob_point_001.location = (0.8141, -1.31, -0.4183)
ob_point_002.location = (1.85, 0.1784, -0.1064)
ob_simple_band.location = (0.0, 0.0, 0.0)
_m = ob_simple_band.modifiers.new('Subdivision', 'SUBSURF')
_m.levels = 3
_m.render_levels = 3
ob_simple_single_setting.location = (0.0, 0.0, -0.5461)
ob_simple_single_setting.rotation_euler = (0.2081, 0.1541, 0.3158)
ob_simple_single_setting.scale = (3.761, 3.761, 3.761)
ob_simple_single_setting.hide_render = True
_m = ob_simple_single_setting.modifiers.new('Mirror', 'MIRROR')
_m.use_clip = True
_m = ob_simple_single_setting.modifiers.new('Bevel', 'BEVEL')
_m.width = 0.01
_m.width_pct = 0.01
_m.use_clamp_overlap = False
_m = ob_simple_single_setting.modifiers.new('Subdivision', 'SUBSURF')
_m.levels = 3
_m.render_levels = 3
ob_simple_single_setting_001.location = (0.0, 2.065, 0.8139)
ob_simple_single_setting_001.scale = (1.0, 1.043, 1.0)
ob_simple_single_setting_001.hide_render = True
ob_simple_single_setting_001.visible_camera = False
ob_simple_single_setting_001.visible_diffuse = False
ob_simple_single_setting_001.visible_glossy = False
ob_simple_single_setting_001.visible_transmission = False
ob_simple_single_setting_001.visible_volume_scatter = False
ob_simple_single_setting_001.display_type = 'BOUNDS'
_m = ob_simple_single_setting_001.modifiers.new('Mirror', 'MIRROR')
_m.use_clip = True
_m = ob_simple_single_setting_001.modifiers.new('Bevel', 'BEVEL')
_m.width = 0.01
_m.width_pct = 0.01
_m.use_clamp_overlap = False
_m = ob_simple_single_setting_001.modifiers.new('Auto Smooth', 'NODES')
_m.node_group = ng_auto_smooth
_gi = [s.identifier for s in ng_auto_smooth.interface.items_tree if s.item_type == 'SOCKET' and s.in_out == 'INPUT']
_m[_gi[1]] = 0.5236  # Angle

# ---- collection membership
col_collection.objects.link(ob_cube)
col_collection.objects.link(ob_cube_001)
col_collection.objects.link(ob_mold_base)
col_collection.objects.link(ob_mold_base_001)
col_lights___camera.objects.link(ob_camera)
col_lights___camera.objects.link(ob_light)
col_lights___camera.objects.link(ob_point)
col_lights___camera.objects.link(ob_point_001)
col_lights___camera.objects.link(ob_point_002)
col_parts.objects.link(ob_simple_band)
col_parts.objects.link(ob_simple_single_setting)
col_parts.objects.link(ob_simple_single_setting_001)
def _layer_coll(name, lc=None):
    lc = lc or bpy.context.view_layer.layer_collection
    for c in lc.children:
        if c.name == name: return c
        r = _layer_coll(name, c)
        if r: return r
_layer_coll('Collection').exclude = True

# ---- scene / render settings (as saved in the file)
scene.camera = ob_camera
scene.frame_start = 1; scene.frame_end = 250; scene.frame_set(1)
scene.render.engine = 'BLENDER_EEVEE_NEXT'
scene.render.resolution_y = 1920
scene.render.film_transparent = True
scene.cycles.sampling_pattern = 'TABULATED_SOBOL'
scene.cycles.use_light_tree = False
scene.view_settings.view_transform = 'Filmic'
bpy.context.view_layer.update()
